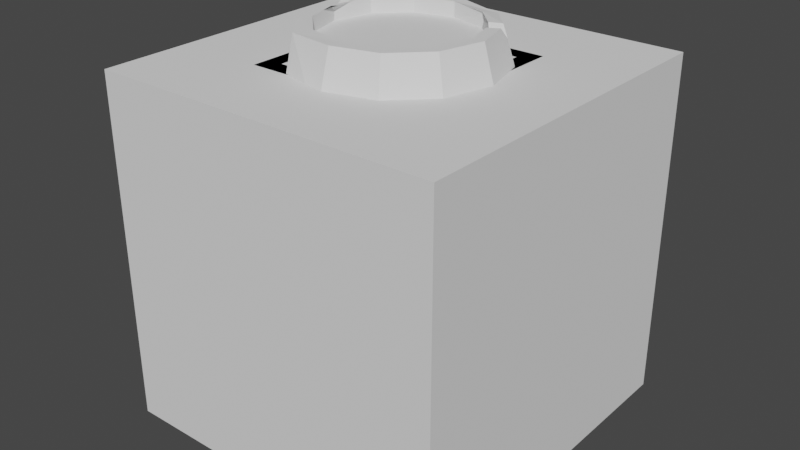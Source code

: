 # Source: Barrel.blend  (saved by Blender 3.4.6; exported with 4.5.12 LTS)
import bpy
from mathutils import Matrix  # noqa: F401  (used for matrix-valued properties, if any)

bpy.ops.wm.read_factory_settings(use_empty=True)
scene = bpy.context.scene
scene.name = 'Scene'

# ---- world
world_world = bpy.data.worlds.new('World'); scene.world = world_world
world_world.use_nodes = True; world_world.node_tree.nodes.clear()
_N = world_world.node_tree.nodes; _L = world_world.node_tree.links
n0 = _N.new('ShaderNodeOutputWorld'); n0.name = 'World Output'; n0.location = (300, 300)
n1 = _N.new('ShaderNodeBackground'); n1.name = 'Background'; n1.location = (10, 300)
n1.inputs[0].default_value = (0.05088, 0.05088, 0.05088, 1.0)
_L.new(n1.outputs[0], n0.inputs[0])
n0.is_active_output = True
world_world.color = (0.05088, 0.05088, 0.05088)
world_world.use_sun_shadow = False
world_world.sun_shadow_jitter_overblur = 0.0

# ---- meshes
me_cylinder = bpy.data.meshes.new('Cylinder')
me_cylinder.from_pydata([(0.0, 0.431, 0.6), (0.2155, 0.3732, -0.6), (0.2155, 0.3732, 0.6), (0.3732, 0.2155, -0.6), (0.2155, -0.3732, -0.6), (0.0, -0.431, -0.6), (-0.2155, -0.3732, -0.6), (-0.2155, -0.3732, 0.6), (-0.3732, -0.2155, 0.6), (-0.431, 0.0, -0.6), (-0.3732, 0.2155, -0.6), (-0.3732, 0.2155, 0.6), (6.807e-10, 0.6017, -0.2616), (0.301, 0.5214, 0.2511), (0.3093, 0.5357, -0.1467), (0.6186, 1.383e-09, 0.1361), (0.6021, 1.19e-09, 0.2511), (0.6186, 1.383e-09, -0.1467), (6.807e-10, -0.6017, -0.2616), (-0.5357, -0.3093, -0.1467), (-0.5214, 0.301, 0.2511), (-0.3093, 0.5357, 0.1361), (-0.3008, 0.521, -0.2616), (-0.3093, 0.5357, -0.1467), (7.939e-10, 0.6186, 0.1361), (-0.5357, 0.3093, -0.1467), (-0.5357, 0.3093, 0.1361), (-0.521, -0.3008, -0.2616), (-0.3093, -0.5357, 0.1361), (-0.301, -0.5214, 0.2511), (7.939e-10, -0.6186, -0.1467), (0.521, -0.3008, -0.2616), (0.6017, 1.186e-09, -0.2616), (0.5357, 0.3093, -0.1467), (0.5214, 0.301, 0.2511), (0.3008, 0.521, -0.2616), (-0.6017, 1.186e-09, -0.2616), (-0.6186, 1.383e-09, -0.1467), (-0.6021, 1.19e-09, 0.2511), (-0.5214, -0.301, 0.2511), (7.939e-10, -0.6186, 0.1361), (0.3093, -0.5357, -0.1467), (0.5357, -0.3093, -0.1467), (0.5357, -0.3093, 0.1361), (0.5357, 0.3093, 0.1361), (0.3093, 0.5357, 0.1361), (7.939e-10, 0.6186, -0.1467), (-0.301, 0.5214, 0.2511), (6.834e-10, 0.6021, 0.2511), (-0.521, 0.3008, -0.2616), (-0.6186, 1.383e-09, 0.1361), (-0.5357, -0.3093, 0.1361), (-0.3008, -0.521, -0.2616), (-0.3093, -0.5357, -0.1467), (6.834e-10, -0.6021, 0.2511), (0.3008, -0.521, -0.2616), (0.3093, -0.5357, 0.1361), (0.301, -0.5214, 0.2511), (0.5214, -0.301, 0.2511), (0.521, 0.3008, -0.2616), (-0.3361, 0.5821, -0.2616), (-0.3455, 0.5985, -0.1467), (-1.316e-10, 0.691, -0.1467), (-2.581e-10, 0.6721, -0.2616), (-0.3455, 0.5985, 0.1361), (-0.3363, 0.5825, 0.2511), (-2.55e-10, 0.6726, 0.2511), (-1.316e-10, 0.691, 0.1361), (-0.5821, 0.3361, -0.2616), (-0.5985, 0.3455, -0.1467), (-0.5985, 0.3455, 0.1361), (-0.5825, 0.3363, 0.2511), (-0.6721, 1.179e-09, -0.2616), (-0.691, 1.399e-09, -0.1467), (-0.691, 1.399e-09, 0.1361), (-0.6726, 1.184e-09, 0.2511), (-0.5821, -0.3361, -0.2616), (-0.5985, -0.3455, -0.1467), (-0.5985, -0.3455, 0.1361), (-0.5825, -0.3363, 0.2511), (-0.3361, -0.5821, -0.2616), (-0.3455, -0.5985, -0.1467), (-0.3455, -0.5985, 0.1361), (-0.3363, -0.5825, 0.2511), (-2.581e-10, -0.6721, -0.2616), (-1.316e-10, -0.691, -0.1467), (-1.316e-10, -0.691, 0.1361), (-2.55e-10, -0.6726, 0.2511), (0.3361, -0.5821, -0.2616), (0.3455, -0.5985, -0.1467), (0.3455, -0.5985, 0.1361), (0.3363, -0.5825, 0.2511), (0.5821, -0.3361, -0.2616), (0.5985, -0.3455, -0.1467), (0.5985, -0.3455, 0.1361), (0.5825, -0.3363, 0.2511), (0.6721, 1.179e-09, -0.2616), (0.691, 1.399e-09, -0.1467), (0.691, 1.399e-09, 0.1361), (0.6726, 1.184e-09, 0.2511), (0.5821, 0.3361, -0.2616), (0.5985, 0.3455, -0.1467), (0.5985, 0.3455, 0.1361), (0.579, 0.3244, 0.2613), (0.3361, 0.5821, -0.2616), (0.3455, 0.5985, -0.1467), (0.3455, 0.5985, 0.1361), (0.3363, 0.5825, 0.2511), (0.0, 0.5, -0.6), (0.25, 0.433, -0.6), (0.2616, 0.4422, 0.5851), (0.0, 0.5, 0.6), (0.433, 0.25, -0.6), (0.5, 0.0, -0.6), (0.5, 0.0, 0.6), (0.433, -0.25, -0.6), (0.433, -0.25, 0.6), (0.25, -0.433, -0.6), (0.25, -0.433, 0.6), (0.0, -0.5, -0.6), (0.0, -0.5, 0.6), (-0.25, -0.433, -0.6), (-0.2685, -0.4576, 0.5956), (-0.433, -0.25, -0.6), (-0.433, -0.25, 0.6), (-0.5, 0.0, -0.6), (-0.433, 0.25, -0.6), (-0.433, 0.25, 0.6), (-0.25, 0.433, -0.6), (-0.25, 0.433, 0.6), (0.0, 0.431, -0.6), (0.2271, 0.3825, 0.5851), (0.431, 0.0, -0.6), (0.431, 0.0, 0.6), (0.3732, -0.2155, -0.6), (0.3732, -0.2155, 0.6), (0.2155, -0.3732, 0.6), (0.0, -0.431, 0.6), (-0.234, -0.3979, 0.5956), (-0.3732, -0.2155, -0.6), (-0.2155, 0.3732, -0.6), (-0.2155, 0.3732, 0.6), (0.0, 0.431, -0.5172), (0.2155, 0.3732, -0.5172), (0.2155, 0.3732, 0.5172), (0.0, 0.431, 0.5172), (0.3732, 0.2155, -0.5172), (0.3732, 0.2155, 0.5172), (0.431, 0.0, -0.5172), (0.431, 0.0, 0.5172), (0.3732, -0.2155, -0.5172), (0.3732, -0.2155, 0.5172), (0.2155, -0.3732, -0.5172), (0.2155, -0.3732, 0.5172), (0.0, -0.431, -0.5172), (0.0, -0.431, 0.5172), (-0.2155, -0.3732, -0.5172), (-0.2155, -0.3732, 0.5172), (-0.3732, -0.2155, -0.5172), (-0.3732, -0.2155, 0.5172), (-0.431, 0.0, -0.5172), (-0.431, 0.0, 0.5172), (-0.3732, 0.2155, -0.5172), (-0.3732, 0.2155, 0.5172), (-0.2155, 0.3732, -0.5172), (-0.2155, 0.3732, 0.5172), (-0.4031, 0.104, 0.6), (-0.4031, -0.104, 0.6), (-0.431, 0.0, 0.6), (-0.4031, 7.451e-09, 0.6), (-0.4721, -0.104, 0.6), (-0.4721, 0.104, 0.6), (-0.5413, 4.815e-10, 0.4589), (0.3855, 0.1698, 0.6), (0.3398, 0.249, 0.6), (0.3308, 0.264, 0.5957), (0.3732, 0.2155, 0.5354), (0.402, 0.2848, 0.5973), (0.4453, 0.2043, 0.6), (0.4487, 0.2591, 0.538), (-1.0, -1.0, -1.6), (-1.0, -1.0, 0.4), (-1.0, 1.0, -1.6), (-1.0, 1.0, 0.4), (1.0, -1.0, -1.6), (1.0, -1.0, 0.4), (1.0, 1.0, -1.6), (1.0, 1.0, 0.4)], [], [(34, 179, 178, 114, 16), (14, 45, 44, 33), (33, 44, 15, 17), (17, 15, 43, 42), (42, 43, 56, 41), (41, 56, 40, 30), (30, 40, 28, 53), (53, 28, 51, 19), (19, 51, 50, 37), (37, 50, 26, 25), (13, 110, 177, 179, 34), (25, 26, 21, 23), (48, 111, 110, 13), (46, 24, 45, 14), (47, 129, 111, 48), (126, 49, 22, 128), (20, 127, 129, 47), (125, 36, 49, 126), (123, 27, 36, 125), (38, 172, 171, 127, 20), (121, 52, 27, 123), (29, 122, 124, 39), (119, 18, 52, 121), (54, 120, 122, 29), (117, 55, 18, 119), (57, 118, 120, 54), (115, 31, 55, 117), (58, 116, 118, 57), (113, 32, 31, 115), (16, 114, 116, 58), (112, 59, 32, 113), (109, 35, 59, 112), (128, 22, 12, 108), (23, 21, 24, 46), (108, 12, 35, 109), (45, 24, 67, 106), (33, 17, 97, 101), (29, 39, 79, 83), (12, 22, 60, 63), (48, 13, 107, 66), (40, 56, 90, 86), (49, 36, 72, 68), (35, 12, 63, 104), (57, 54, 87, 91), (37, 25, 69, 73), (43, 15, 98, 94), (27, 52, 80, 76), (23, 46, 62, 61), (46, 14, 105, 62), (16, 58, 95, 99), (53, 19, 77, 81), (44, 45, 106, 102), (18, 55, 88, 84), (21, 26, 70, 64), (13, 34, 103, 107), (41, 30, 85, 89), (20, 47, 65, 71), (31, 32, 96, 92), (50, 51, 78, 74), (61, 62, 63, 60), (65, 66, 67, 64), (69, 61, 60, 68), (71, 65, 64, 70), (73, 69, 68, 72), (75, 71, 70, 74), (77, 73, 72, 76), (79, 75, 74, 78), (81, 77, 76, 80), (83, 79, 78, 82), (85, 81, 80, 84), (87, 83, 82, 86), (89, 85, 84, 88), (91, 87, 86, 90), (93, 89, 88, 92), (95, 91, 90, 94), (97, 93, 92, 96), (99, 95, 94, 98), (101, 97, 96, 100), (103, 99, 98, 102), (105, 101, 100, 104), (107, 103, 102, 106), (62, 105, 104, 63), (66, 107, 106, 67), (51, 28, 82, 78), (32, 59, 100, 96), (38, 20, 71, 75), (42, 41, 89, 93), (47, 48, 66, 65), (26, 50, 74, 70), (55, 31, 92, 88), (30, 53, 81, 85), (34, 16, 99, 103), (24, 21, 64, 67), (52, 18, 84, 80), (15, 44, 102, 98), (19, 37, 73, 77), (58, 57, 91, 95), (36, 27, 76, 72), (56, 43, 94, 90), (25, 23, 61, 69), (54, 29, 83, 87), (14, 33, 101, 105), (22, 49, 68, 60), (28, 40, 86, 82), (59, 35, 104, 100), (39, 38, 75, 79), (17, 42, 93, 97), (1, 130, 108, 109), (0, 2, 110, 111), (3, 1, 109, 112), (173, 133, 114, 178), (132, 3, 112, 113), (176, 175, 131, 144, 147), (134, 132, 113, 115), (133, 135, 116, 114), (4, 134, 115, 117), (135, 136, 118, 116), (5, 4, 117, 119), (136, 137, 120, 118), (6, 5, 119, 121), (137, 7, 122, 120), (139, 6, 121, 123), (7, 8, 124, 122), (9, 139, 123, 125), (11, 166, 168), (10, 9, 125, 126), (8, 167, 170, 124), (140, 10, 126, 128), (11, 141, 129, 127), (130, 140, 128, 108), (141, 0, 111, 129), (135, 133, 149, 151), (6, 139, 158, 156), (39, 124, 170, 172, 38), (7, 137, 138), (8, 7, 138), (2, 0, 131), (166, 11, 127, 171), (144, 145, 165, 163, 161, 159, 157, 155, 153, 151, 149, 147), (142, 143, 146, 148, 150, 152, 154, 156, 158, 160, 162, 164), (140, 130, 142, 164), (130, 1, 143, 142), (8, 138, 157, 159), (134, 4, 152, 150), (0, 141, 165, 145), (131, 0, 145, 144), (139, 9, 160, 158), (136, 135, 151, 153), (1, 3, 146, 143), (168, 8, 159, 161), (4, 5, 154, 152), (133, 173, 176, 147, 149), (9, 10, 162, 160), (137, 136, 153, 155), (3, 132, 148, 146), (11, 168, 161, 163), (5, 6, 156, 154), (175, 174, 2, 131), (10, 140, 164, 162), (138, 137, 155, 157), (132, 134, 150, 148), (141, 11, 163, 165), (166, 169, 167, 168), (166, 171, 172, 169), (169, 172, 170, 167), (168, 167, 8), (173, 179, 174, 175, 176), (173, 178, 179), (179, 177, 174), (2, 174, 177, 110), (180, 181, 183, 182), (182, 183, 187, 186), (186, 187, 185, 184), (184, 185, 181, 180), (182, 186, 184, 180), (187, 183, 181, 185)])
_uv = me_cylinder.uv_layers.new(name='UVMap')
_uv.uv.foreach_set('vector', [0.8333, 0.8546, 0.8333, 0.9741, 0.8181, 1.0, 0.75, 1.0, 0.75, 0.8546, 0.9167, 0.6889, 0.9167, 0.8067, 0.8333, 0.8067, 0.8333, 0.6889, 0.8333, 0.6889, 0.8333, 0.8067, 0.75, 0.8067, 0.75, 0.6889, 0.75, 0.6889, 0.75, 0.8067, 0.6667, 0.8067, 0.6667, 0.6889, 0.6667, 0.6889, 0.6667, 0.8067, 0.5833, 0.8067, 0.5833, 0.6889, 0.5833, 0.6889, 0.5833, 0.8067, 0.5, 0.8067, 0.5, 0.6889, 0.5, 0.6889, 0.5, 0.8067, 0.4167, 0.8067, 0.4167, 0.6889, 0.4167, 0.6889, 0.4167, 0.8067, 0.3333, 0.8067, 0.3333, 0.6889, 0.3333, 0.6889, 0.3333, 0.8067, 0.25, 0.8067, 0.25, 0.6889, 0.25, 0.6889, 0.25, 0.8067, 0.1667, 0.8067, 0.1667, 0.6889, 0.9167, 0.8546, 0.9167, 1.0, 0.8484, 1.0, 0.8333, 0.9741, 0.8333, 0.8546, 0.1667, 0.6889, 0.1667, 0.8067, 0.08333, 0.8067, 0.08333, 0.6889, 1.0, 0.8546, 1.0, 1.0, 0.9167, 1.0, 0.9167, 0.8546, 1.0, 0.6889, 1.0, 0.8067, 0.9167, 0.8067, 0.9167, 0.6889, 0.08333, 0.8546, 0.08333, 1.0, 7.451e-08, 1.0, 7.451e-08, 0.8546, 0.1667, 0.5, 0.1667, 0.641, 0.08333, 0.641, 0.08333, 0.5, 0.1667, 0.8546, 0.1667, 1.0, 0.08333, 1.0, 0.08333, 0.8546, 0.25, 0.5, 0.25, 0.641, 0.1667, 0.641, 0.1667, 0.5, 0.3333, 0.5, 0.3333, 0.641, 0.25, 0.641, 0.25, 0.5, 0.25, 0.8546, 0.25, 0.9412, 0.2153, 1.0, 0.1667, 1.0, 0.1667, 0.8546, 0.4167, 0.5, 0.4167, 0.641, 0.3333, 0.641, 0.3333, 0.5, 0.4167, 0.8546, 0.4167, 1.0, 0.3333, 1.0, 0.3333, 0.8546, 0.5, 0.5, 0.5, 0.641, 0.4167, 0.641, 0.4167, 0.5, 0.5, 0.8546, 0.5, 1.0, 0.4167, 1.0, 0.4167, 0.8546, 0.5833, 0.5, 0.5833, 0.641, 0.5, 0.641, 0.5, 0.5, 0.5833, 0.8546, 0.5833, 1.0, 0.5, 1.0, 0.5, 0.8546, 0.6667, 0.5, 0.6667, 0.641, 0.5833, 0.641, 0.5833, 0.5, 0.6667, 0.8546, 0.6667, 1.0, 0.5833, 1.0, 0.5833, 0.8546, 0.75, 0.5, 0.75, 0.641, 0.6667, 0.641, 0.6667, 0.5, 0.75, 0.8546, 0.75, 1.0, 0.6667, 1.0, 0.6667, 0.8546, 0.8333, 0.5, 0.8333, 0.641, 0.75, 0.641, 0.75, 0.5, 0.9167, 0.5, 0.9167, 0.641, 0.8333, 0.641, 0.8333, 0.5, 0.08333, 0.5, 0.08333, 0.641, 7.451e-08, 0.641, 7.451e-08, 0.5, 0.08333, 0.6889, 0.08333, 0.8067, 7.451e-08, 0.8067, 7.451e-08, 0.6889, 1.0, 0.5, 1.0, 0.641, 0.9167, 0.641, 0.9167, 0.5, 0.9167, 0.8067, 1.0, 0.8067, 1.0, 0.8067, 0.9167, 0.8067, 0.8333, 0.6889, 0.75, 0.6889, 0.75, 0.6889, 0.8333, 0.6889, 0.4167, 0.8546, 0.3333, 0.8546, 0.3333, 0.8546, 0.4167, 0.8546, 7.451e-08, 0.641, 0.08333, 0.641, 0.08333, 0.641, 7.451e-08, 0.641, 1.0, 0.8546, 0.9167, 0.8546, 0.9167, 0.8546, 1.0, 0.8546, 0.5, 0.8067, 0.5833, 0.8067, 0.5833, 0.8067, 0.5, 0.8067, 0.1667, 0.641, 0.25, 0.641, 0.25, 0.641, 0.1667, 0.641, 0.9167, 0.641, 1.0, 0.641, 1.0, 0.641, 0.9167, 0.641, 0.5833, 0.8546, 0.5, 0.8546, 0.5, 0.8546, 0.5833, 0.8546, 0.25, 0.6889, 0.1667, 0.6889, 0.1667, 0.6889, 0.25, 0.6889, 0.6667, 0.8067, 0.75, 0.8067, 0.75, 0.8067, 0.6667, 0.8067, 0.3333, 0.641, 0.4167, 0.641, 0.4167, 0.641, 0.3333, 0.641, 0.08333, 0.6889, 7.451e-08, 0.6889, 7.451e-08, 0.6889, 0.08333, 0.6889, 1.0, 0.6889, 0.9167, 0.6889, 0.9167, 0.6889, 1.0, 0.6889, 0.75, 0.8546, 0.6667, 0.8546, 0.6667, 0.8546, 0.75, 0.8546, 0.4167, 0.6889, 0.3333, 0.6889, 0.3333, 0.6889, 0.4167, 0.6889, 0.8333, 0.8067, 0.9167, 0.8067, 0.9167, 0.8067, 0.8333, 0.8067, 0.5, 0.641, 0.5833, 0.641, 0.5833, 0.641, 0.5, 0.641, 0.08333, 0.8067, 0.1667, 0.8067, 0.1667, 0.8067, 0.08333, 0.8067, 0.9167, 0.8546, 0.8333, 0.8546, 0.8333, 0.8546, 0.9167, 0.8546, 0.5833, 0.6889, 0.5, 0.6889, 0.5, 0.6889, 0.5833, 0.6889, 0.1667, 0.8546, 0.08333, 0.8546, 0.08333, 0.8546, 0.1667, 0.8546, 0.6667, 0.641, 0.75, 0.641, 0.75, 0.641, 0.6667, 0.641, 0.25, 0.8067, 0.3333, 0.8067, 0.3333, 0.8067, 0.25, 0.8067, 0.08333, 0.6889, 7.451e-08, 0.6889, 7.451e-08, 0.641, 0.08333, 0.641, 0.08333, 0.8546, 7.451e-08, 0.8546, 7.451e-08, 0.8067, 0.08333, 0.8067, 0.1667, 0.6889, 0.08333, 0.6889, 0.08333, 0.641, 0.1667, 0.641, 0.1667, 0.8546, 0.08333, 0.8546, 0.08333, 0.8067, 0.1667, 0.8067, 0.25, 0.6889, 0.1667, 0.6889, 0.1667, 0.641, 0.25, 0.641, 0.25, 0.8546, 0.1667, 0.8546, 0.1667, 0.8067, 0.25, 0.8067, 0.3333, 0.6889, 0.25, 0.6889, 0.25, 0.641, 0.3333, 0.641, 0.3333, 0.8546, 0.25, 0.8546, 0.25, 0.8067, 0.3333, 0.8067, 0.4167, 0.6889, 0.3333, 0.6889, 0.3333, 0.641, 0.4167, 0.641, 0.4167, 0.8546, 0.3333, 0.8546, 0.3333, 0.8067, 0.4167, 0.8067, 0.5, 0.6889, 0.4167, 0.6889, 0.4167, 0.641, 0.5, 0.641, 0.5, 0.8546, 0.4167, 0.8546, 0.4167, 0.8067, 0.5, 0.8067, 0.5833, 0.6889, 0.5, 0.6889, 0.5, 0.641, 0.5833, 0.641, 0.5833, 0.8546, 0.5, 0.8546, 0.5, 0.8067, 0.5833, 0.8067, 0.6667, 0.6889, 0.5833, 0.6889, 0.5833, 0.641, 0.6667, 0.641, 0.6667, 0.8546, 0.5833, 0.8546, 0.5833, 0.8067, 0.6667, 0.8067, 0.75, 0.6889, 0.6667, 0.6889, 0.6667, 0.641, 0.75, 0.641, 0.75, 0.8546, 0.6667, 0.8546, 0.6667, 0.8067, 0.75, 0.8067, 0.8333, 0.6889, 0.75, 0.6889, 0.75, 0.641, 0.8333, 0.641, 0.8333, 0.8546, 0.75, 0.8546, 0.75, 0.8067, 0.8333, 0.8067, 0.9167, 0.6889, 0.8333, 0.6889, 0.8333, 0.641, 0.9167, 0.641, 0.9167, 0.8546, 0.8333, 0.8546, 0.8333, 0.8067, 0.9167, 0.8067, 1.0, 0.6889, 0.9167, 0.6889, 0.9167, 0.641, 1.0, 0.641, 1.0, 0.8546, 0.9167, 0.8546, 0.9167, 0.8067, 1.0, 0.8067, 0.3333, 0.8067, 0.4167, 0.8067, 0.4167, 0.8067, 0.3333, 0.8067, 0.75, 0.641, 0.8333, 0.641, 0.8333, 0.641, 0.75, 0.641, 0.25, 0.8546, 0.1667, 0.8546, 0.1667, 0.8546, 0.25, 0.8546, 0.6667, 0.6889, 0.5833, 0.6889, 0.5833, 0.6889, 0.6667, 0.6889, 0.08333, 0.8546, 7.451e-08, 0.8546, 7.451e-08, 0.8546, 0.08333, 0.8546, 0.1667, 0.8067, 0.25, 0.8067, 0.25, 0.8067, 0.1667, 0.8067, 0.5833, 0.641, 0.6667, 0.641, 0.6667, 0.641, 0.5833, 0.641, 0.5, 0.6889, 0.4167, 0.6889, 0.4167, 0.6889, 0.5, 0.6889, 0.8333, 0.8546, 0.75, 0.8546, 0.75, 0.8546, 0.8333, 0.8546, 7.451e-08, 0.8067, 0.08333, 0.8067, 0.08333, 0.8067, 7.451e-08, 0.8067, 0.4167, 0.641, 0.5, 0.641, 0.5, 0.641, 0.4167, 0.641, 0.75, 0.8067, 0.8333, 0.8067, 0.8333, 0.8067, 0.75, 0.8067, 0.3333, 0.6889, 0.25, 0.6889, 0.25, 0.6889, 0.3333, 0.6889, 0.6667, 0.8546, 0.5833, 0.8546, 0.5833, 0.8546, 0.6667, 0.8546, 0.25, 0.641, 0.3333, 0.641, 0.3333, 0.641, 0.25, 0.641, 0.5833, 0.8067, 0.6667, 0.8067, 0.6667, 0.8067, 0.5833, 0.8067, 0.1667, 0.6889, 0.08333, 0.6889, 0.08333, 0.6889, 0.1667, 0.6889, 0.5, 0.8546, 0.4167, 0.8546, 0.4167, 0.8546, 0.5, 0.8546, 0.9167, 0.6889, 0.8333, 0.6889, 0.8333, 0.6889, 0.9167, 0.6889, 0.08333, 0.641, 0.1667, 0.641, 0.1667, 0.641, 0.08333, 0.641, 0.4167, 0.8067, 0.5, 0.8067, 0.5, 0.8067, 0.4167, 0.8067, 0.8333, 0.641, 0.9167, 0.641, 0.9167, 0.641, 0.8333, 0.641, 0.3333, 0.8546, 0.25, 0.8546, 0.25, 0.8546, 0.3333, 0.8546, 0.75, 0.6889, 0.6667, 0.6889, 0.6667, 0.6889, 0.75, 0.6889, 0.8534, 0.4292, 0.75, 0.4569, 0.75, 0.49, 0.87, 0.4578, 0.25, 0.4569, 0.3534, 0.4292, 0.37, 0.4578, 0.25, 0.49, 0.9292, 0.3534, 0.8534, 0.4292, 0.87, 0.4578, 0.9578, 0.37, 0.435, 0.3315, 0.4569, 0.25, 0.49, 0.25, 0.4637, 0.3481, 0.9569, 0.25, 0.9292, 0.3534, 0.9578, 0.37, 0.99, 0.25, 0.4292, 0.3534, 0.4071, 0.3754, 0.3534, 0.4292, 0.3534, 0.4292, 0.4292, 0.3534, 0.9292, 0.1466, 0.9569, 0.25, 0.99, 0.25, 0.9578, 0.13, 0.4569, 0.25, 0.4292, 0.1466, 0.4578, 0.13, 0.49, 0.25, 0.8534, 0.07085, 0.9292, 0.1466, 0.9578, 0.13, 0.87, 0.04215, 0.4292, 0.1466, 0.3534, 0.07085, 0.37, 0.04215, 0.4578, 0.13, 0.75, 0.04313, 0.8534, 0.07085, 0.87, 0.04215, 0.75, 0.01, 0.3534, 0.07085, 0.25, 0.04313, 0.25, 0.01, 0.37, 0.04215, 0.6466, 0.07085, 0.75, 0.04313, 0.75, 0.01, 0.63, 0.04215, 0.25, 0.04313, 0.1466, 0.07085, 0.13, 0.04215, 0.25, 0.01, 0.5708, 0.1466, 0.6466, 0.07085, 0.63, 0.04215, 0.5422, 0.13, 0.1466, 0.07085, 0.07085, 0.1466, 0.04215, 0.13, 0.13, 0.04215, 0.5431, 0.25, 0.5708, 0.1466, 0.5422, 0.13, 0.51, 0.25, 0.07085, 0.3534, 0.0565, 0.2999, 0.04313, 0.25, 0.5708, 0.3534, 0.5431, 0.25, 0.51, 0.25, 0.5422, 0.37, 0.07085, 0.1466, 0.0565, 0.2001, 0.02337, 0.2001, 0.04215, 0.13, 0.6466, 0.4292, 0.5708, 0.3534, 0.5422, 0.37, 0.63, 0.4578, 0.07085, 0.3534, 0.1466, 0.4292, 0.13, 0.4578, 0.04215, 0.37, 0.75, 0.4569, 0.6466, 0.4292, 0.63, 0.4578, 0.75, 0.49, 0.1466, 0.4292, 0.25, 0.4569, 0.25, 0.49, 0.13, 0.4578, 0.4292, 0.1466, 0.4569, 0.25, 0.4569, 0.25, 0.4292, 0.1466, 0.6466, 0.07085, 0.5708, 0.1466, 0.5708, 0.1466, 0.6466, 0.07085, 0.3333, 0.8546, 0.3333, 1.0, 0.2847, 1.0, 0.25, 0.9412, 0.25, 0.8546, 0.1466, 0.07085, 0.25, 0.04313, 0.1466, 0.07085, 0.07085, 0.1466, 0.1466, 0.07085, 0.1466, 0.07085, 0.3534, 0.4292, 0.25, 0.4569, 0.3534, 0.4292, 0.0565, 0.2999, 0.07085, 0.3534, 0.04215, 0.37, 0.02337, 0.2999, 0.3534, 0.4292, 0.25, 0.4569, 0.1466, 0.4292, 0.07085, 0.3534, 0.04313, 0.25, 0.07085, 0.1466, 0.1466, 0.07085, 0.25, 0.04313, 0.3534, 0.07085, 0.4292, 0.1466, 0.4569, 0.25, 0.4292, 0.3534, 0.75, 0.4569, 0.8534, 0.4292, 0.9292, 0.3534, 0.9569, 0.25, 0.9292, 0.1466, 0.8534, 0.07085, 0.75, 0.04313, 0.6466, 0.07085, 0.5708, 0.1466, 0.5431, 0.25, 0.5708, 0.3534, 0.6466, 0.4292, 0.6466, 0.4292, 0.75, 0.4569, 0.75, 0.4569, 0.6466, 0.4292, 0.75, 0.4569, 0.8534, 0.4292, 0.8534, 0.4292, 0.75, 0.4569, 0.07085, 0.1466, 0.1466, 0.07085, 0.1466, 0.07085, 0.07085, 0.1466, 0.9292, 0.1466, 0.8534, 0.07085, 0.8534, 0.07085, 0.9292, 0.1466, 0.25, 0.4569, 0.1466, 0.4292, 0.1466, 0.4292, 0.25, 0.4569, 0.3534, 0.4292, 0.25, 0.4569, 0.25, 0.4569, 0.3534, 0.4292, 0.5708, 0.1466, 0.5431, 0.25, 0.5431, 0.25, 0.5708, 0.1466, 0.3534, 0.07085, 0.4292, 0.1466, 0.4292, 0.1466, 0.3534, 0.07085, 0.8534, 0.4292, 0.9292, 0.3534, 0.9292, 0.3534, 0.8534, 0.4292, 0.04313, 0.25, 0.07085, 0.1466, 0.07085, 0.1466, 0.04313, 0.25, 0.8534, 0.07085, 0.75, 0.04313, 0.75, 0.04313, 0.8534, 0.07085, 0.4569, 0.25, 0.435, 0.3315, 0.4292, 0.3534, 0.4292, 0.3534, 0.4569, 0.25, 0.5431, 0.25, 0.5708, 0.3534, 0.5708, 0.3534, 0.5431, 0.25, 0.25, 0.04313, 0.3534, 0.07085, 0.3534, 0.07085, 0.25, 0.04313, 0.9292, 0.3534, 0.9569, 0.25, 0.9569, 0.25, 0.9292, 0.3534, 0.07085, 0.3534, 0.04313, 0.25, 0.04313, 0.25, 0.07085, 0.3534, 0.75, 0.04313, 0.6466, 0.07085, 0.6466, 0.07085, 0.75, 0.04313, 0.4071, 0.3754, 0.4131, 0.3695, 0.3534, 0.4292, 0.3534, 0.4292, 0.5708, 0.3534, 0.6466, 0.4292, 0.6466, 0.4292, 0.5708, 0.3534, 0.1466, 0.07085, 0.25, 0.04313, 0.25, 0.04313, 0.1466, 0.07085, 0.9569, 0.25, 0.9292, 0.1466, 0.9292, 0.1466, 0.9569, 0.25, 0.1466, 0.4292, 0.07085, 0.3534, 0.07085, 0.3534, 0.1466, 0.4292, 0.0565, 0.2999, 0.0565, 0.25, 0.0565, 0.2001, 0.04313, 0.25, 0.0565, 0.2999, 0.02337, 0.2999, -0.003749, 0.25, 0.04313, 0.25, 0.04313, 0.25, -0.003749, 0.25, 0.02337, 0.2001, 0.0565, 0.2001, 0.04313, 0.25, 0.0565, 0.2001, 0.07085, 0.1466, 0.435, 0.3315, 0.4302, 0.3536, 0.4131, 0.3695, 0.4071, 0.3754, 0.4292, 0.3534, 0.435, 0.3315, 0.4637, 0.3481, 0.4648, 0.3745, 0.4648, 0.3745, 0.4419, 0.3859, 0.4131, 0.3695, 0.3534, 0.4292, 0.4131, 0.3695, 0.4419, 0.3859, 0.37, 0.4578, 0.375, 0.0, 0.625, 0.0, 0.625, 0.25, 0.375, 0.25, 0.375, 0.25, 0.625, 0.25, 0.625, 0.5, 0.375, 0.5, 0.375, 0.5, 0.625, 0.5, 0.625, 0.75, 0.375, 0.75, 0.375, 0.75, 0.625, 0.75, 0.625, 1.0, 0.375, 1.0, 0.125, 0.5, 0.375, 0.5, 0.375, 0.75, 0.125, 0.75, 0.625, 0.5, 0.875, 0.5, 0.875, 0.75, 0.625, 0.75])
me_cylinder.update()
me_cube = bpy.data.meshes.new('Cube')
me_cube.from_pydata([(-0.5, -0.5, -0.5), (-0.5, -0.5, 0.5), (-0.5, 0.5, -0.5), (0.5, -0.5, 0.5), (0.5, 0.5, -0.5), (0.5, 0.5, 0.5), (-0.5, -0.4054, -0.4054), (-0.5, -0.4054, 0.4054), (-0.5, 0.4054, 0.4054), (-0.5, 0.4054, -0.4054), (-0.4054, 0.5, -0.4054), (-0.4054, 0.5, 0.4054), (0.4054, 0.5, 0.4054), (0.4054, 0.5, -0.4054), (0.5, 0.4054, -0.4054), (0.5, 0.4054, 0.4054), (0.5, -0.4054, 0.4054), (0.5, -0.4054, -0.4054), (0.4054, -0.5, -0.4054), (0.4054, -0.5, 0.4054), (-0.4054, -0.5, 0.4054), (-0.4054, -0.5, -0.4054), (-0.4054, 0.4054, -0.5), (0.4054, 0.4054, -0.5), (0.4054, -0.4054, -0.5), (-0.4054, -0.4054, -0.5), (0.4054, 0.4054, 0.5), (-0.4054, 0.4054, 0.5), (-0.4054, -0.4054, 0.5), (0.4054, -0.4054, 0.5), (-0.5, -0.4054, -0.4054), (-0.5, -0.4054, 0.4054), (-0.5, 0.4054, 0.4054), (-0.5, 0.4054, -0.4054), (-0.4054, 0.5, -0.4054), (-0.4054, 0.5, 0.4054), (0.4054, 0.5, 0.4054), (0.4054, 0.5, -0.4054), (0.5, 0.4054, -0.4054), (0.5, 0.4054, 0.4054), (0.5, -0.4054, 0.4054), (0.5, -0.4054, -0.4054), (0.4054, -0.5, -0.4054), (0.4054, -0.5, 0.4054), (-0.4054, -0.5, 0.4054), (-0.4054, -0.5, -0.4054), (-0.4054, 0.4054, -0.5), (0.4054, 0.4054, -0.5), (0.4054, -0.4054, -0.5), (-0.4054, -0.4054, -0.5), (0.4054, 0.4054, 0.5), (-0.4054, 0.4054, 0.5), (-0.4054, -0.4054, 0.5), (0.4054, -0.4054, 0.5), (-0.4134, -0.4054, -0.4054), (-0.4134, -0.4054, 0.4054), (-0.4134, 0.4054, 0.4054), (-0.4134, 0.4054, -0.4054), (-0.4054, 0.4134, -0.4054), (-0.4054, 0.4134, 0.4054), (0.4054, 0.4134, 0.4054), (0.4054, 0.4134, -0.4054), (0.4134, 0.4054, -0.4054), (0.4134, 0.4054, 0.4054), (0.4134, -0.4054, 0.4054), (0.4134, -0.4054, -0.4054), (0.4054, -0.4134, -0.4054), (0.4054, -0.4134, 0.4054), (-0.4054, -0.4134, 0.4054), (-0.4054, -0.4134, -0.4054), (-0.4054, 0.4054, -0.4134), (0.4054, 0.4054, -0.4134), (0.4054, -0.4054, -0.4134), (-0.4054, -0.4054, -0.4134), (0.4054, 0.4054, 0.4134), (-0.4054, 0.4054, 0.4134), (-0.4054, -0.4054, 0.4134), (0.4054, -0.4054, 0.4134), (-0.5, 0.1667, -0.5), (-0.5, -0.1667, -0.5), (-0.5, -0.1667, 0.5), (-0.5, 0.1667, 0.5), (0.5, -0.1667, -0.5), (0.5, 0.1667, -0.5), (0.5, 0.1667, 0.5), (-0.5, -0.1351, -0.4054), (-0.4829, -0.1639, 0.4218), (0.5, 0.1351, -0.4054), (0.5, 0.1351, 0.4054), (-0.4054, 0.1351, -0.5), (0.4054, 0.1351, -0.5), (0.4054, 0.1351, 0.5), (-0.4054, -0.1351, 0.5), (-0.4054, 0.1351, 0.5), (-0.5, 0.1351, -0.4054), (-0.5, 0.1351, 0.4054), (0.5, -0.1351, -0.4054), (0.5, -0.1351, 0.4054), (-0.4054, -0.1351, -0.5), (0.4054, -0.1351, -0.5), (0.4054, -0.1351, 0.5), (0.1994, 0.5, -0.5), (-0.134, 0.5, -0.5), (-0.1266, 0.4861, 0.5), (0.1994, 0.5, 0.5), (-0.134, -0.5, -0.5), (0.1994, -0.5, -0.5), (0.1681, -0.4986, 0.4849), (-0.134, -0.5, 0.5), (0.1617, 0.5, -0.4054), (-0.1086, 0.5, -0.4054), (0.1617, 0.5, 0.4054), (0.1617, 0.4054, -0.5), (-0.1086, -0.4054, -0.5), (0.1617, -0.4054, -0.5), (0.1617, 0.4054, 0.5), (0.1617, -0.4054, 0.5), (-0.1086, 0.5, 0.4054), (0.1617, -0.5, -0.4054), (0.1617, -0.5, 0.4054), (-0.1086, -0.5, 0.4054), (-0.1086, 0.4054, -0.5), (-0.1086, 0.4054, 0.5), (-0.1086, -0.4054, 0.5), (0.1617, 0.4054, -0.4134), (-0.1086, 0.4054, -0.4134), (-0.1086, -0.4054, -0.4134), (0.1617, -0.4054, -0.4134), (-0.1086, 0.4054, 0.4134), (0.1617, 0.4054, 0.4134), (0.1617, -0.4054, 0.4134), (-0.1086, -0.4054, 0.4134), (-0.4134, 0.1594, 0.4054), (-0.4134, 0.1109, 0.4054), (-0.4376, 0.1351, 0.4054), (-0.3877, 0.1351, 0.4054), (-0.4134, -0.1109, 0.4054), (-0.4134, -0.1594, 0.4054), (-0.4376, -0.1351, 0.4054), (-0.3877, -0.1351, 0.4054), (-0.4134, -0.1594, -0.4054), (-0.4134, -0.1109, -0.4054), (-0.4376, -0.1351, -0.4054), (-0.3877, -0.1351, -0.4054), (-0.4134, 0.1109, -0.4054), (-0.4134, 0.1594, -0.4054), (-0.4376, 0.1351, -0.4054), (-0.3877, 0.1351, -0.4054), (0.4134, -0.1594, 0.4054), (0.4134, -0.1109, 0.4054), (0.4376, -0.1351, 0.4054), (0.3877, -0.1351, 0.4054), (0.4134, 0.1109, 0.4054), (0.4134, 0.1594, 0.4054), (0.4376, 0.1351, 0.4054), (0.3877, 0.1351, 0.4054), (0.4134, 0.1594, -0.4054), (0.4134, 0.1109, -0.4054), (0.4376, 0.1351, -0.4054), (0.3877, 0.1351, -0.4054), (0.4134, -0.1109, -0.4054), (0.4134, -0.1594, -0.4054), (0.4376, -0.1351, -0.4054), (0.3877, -0.1351, -0.4054), (0.4054, -0.1594, -0.4134), (0.4054, -0.1109, -0.4134), (0.4054, -0.1351, -0.4376), (0.4054, -0.1351, -0.3901), (0.4054, 0.1109, -0.4134), (0.4054, 0.1594, -0.4134), (0.4054, 0.1351, -0.4376), (0.4054, 0.1351, -0.3901), (-0.4054, 0.1594, -0.4134), (-0.4054, 0.1109, -0.4134), (-0.4054, 0.1351, -0.4376), (-0.4054, 0.1351, -0.3901), (-0.4054, -0.1109, -0.4134), (-0.4054, -0.1594, -0.4134), (-0.4054, -0.1351, -0.4376), (-0.4054, -0.1351, -0.3901), (-0.4054, -0.1594, 0.4134), (-0.4054, -0.1109, 0.4134), (-0.4054, -0.1351, 0.4376), (-0.4054, -0.1351, 0.3901), (-0.4054, 0.1109, 0.4134), (-0.4054, 0.1594, 0.4134), (-0.4054, 0.1351, 0.4376), (-0.4054, 0.1351, 0.3901), (0.4054, 0.1594, 0.4134), (0.4054, 0.1109, 0.4134), (0.4054, 0.1351, 0.4376), (0.4054, 0.1351, 0.3901), (0.4054, -0.1109, 0.4134), (0.4054, -0.1594, 0.4134), (0.4054, -0.1351, 0.4376), (0.4054, -0.1351, 0.3901), (0.1859, 0.4134, 0.4054), (0.1374, 0.4134, 0.4054), (0.1617, 0.4376, 0.4054), (0.1617, 0.3747, 0.4054), (-0.0844, 0.4134, 0.4054), (-0.1329, 0.4134, 0.4054), (-0.1086, 0.4376, 0.4054), (-0.1086, 0.3747, 0.4054), (-0.1329, 0.4134, -0.4054), (-0.0844, 0.4134, -0.4054), (-0.1086, 0.4376, -0.4054), (-0.1086, 0.3747, -0.4054), (0.1374, 0.4134, -0.4054), (0.1859, 0.4134, -0.4054), (0.1617, 0.4376, -0.4054), (0.1617, 0.3747, -0.4054), (-0.1329, -0.4134, 0.4054), (-0.0844, -0.4134, 0.4054), (-0.1086, -0.4376, 0.4054), (-0.1086, -0.3747, 0.4054), (0.1374, -0.4134, 0.4054), (0.1859, -0.4134, 0.4054), (0.1617, -0.4376, 0.4054), (0.1617, -0.3747, 0.4054), (0.1859, -0.4134, -0.4054), (0.1374, -0.4134, -0.4054), (0.1617, -0.4376, -0.4054), (0.1617, -0.3747, -0.4054), (-0.0844, -0.4134, -0.4054), (-0.1329, -0.4134, -0.4054), (-0.1086, -0.4376, -0.4054), (-0.1086, -0.3747, -0.4054), (-0.1086, 0.1109, 0.4134), (-0.1086, 0.1594, 0.4134), (-0.1086, 0.1351, 0.3901), (0.1617, 0.1594, 0.4134), (0.1617, 0.1109, 0.4134), (0.1617, 0.1351, 0.3901), (-0.1086, -0.1594, 0.4134), (-0.1086, -0.1109, 0.4134), (-0.1086, -0.1351, 0.3901), (0.1617, -0.1109, 0.4134), (0.1617, -0.1594, 0.4134), (0.1617, -0.1351, 0.3901), (0.1617, 0.1109, -0.4134), (0.1617, 0.1594, -0.4134), (0.1617, 0.1351, -0.3901), (-0.1086, 0.1594, -0.4134), (-0.1086, 0.1109, -0.4134), (-0.1086, 0.1351, -0.3901), (0.1617, -0.1594, -0.4134), (0.1617, -0.1109, -0.4134), (0.1617, -0.1351, -0.3901), (-0.1086, -0.1109, -0.4134), (-0.1086, -0.1594, -0.4134), (-0.1086, -0.1351, -0.3901), (-0.5, -0.5, -0.1515), (-0.5, -0.5, 0.1819), (-0.5, 0.5, 0.1819), (0.4903, 0.4842, 0.2258), (0.5, 0.5, -0.1515), (0.5, -0.5, 0.1819), (0.5, -0.5, -0.1515), (-0.5, 0.4054, -0.1228), (-0.4054, 0.5, 0.1475), (-0.3862, 0.4832, -0.1477), (0.5042, -0.3676, 0.08843), (0.4054, -0.5, 0.1475), (0.4054, -0.5, -0.1228), (-0.5, -0.4054, -0.1228), (-0.5, -0.4054, 0.1475), (-0.5, 0.4054, 0.1475), (0.4054, 0.5, 0.1475), (0.4054, 0.5, -0.1228), (0.5, 0.4054, 0.1475), (0.5, 0.4054, -0.1228), (0.5, -0.4054, -0.1228), (-0.4054, -0.5, -0.1228), (-0.4287, -0.4985, 0.1381), (-0.4134, -0.4054, 0.1475), (-0.4134, -0.4054, -0.1228), (-0.4134, 0.4054, -0.1228), (-0.4134, 0.4054, 0.1475), (-0.4054, 0.4134, 0.1475), (-0.4054, 0.4134, -0.1228), (0.4054, 0.4134, -0.1228), (0.4054, 0.4134, 0.1475), (0.4134, 0.4054, 0.1475), (0.4134, 0.4054, -0.1228), (0.4134, -0.4054, -0.1228), (0.4134, -0.4054, 0.1475), (0.4054, -0.4134, 0.1475), (0.4054, -0.4134, -0.1228), (-0.4054, -0.4134, -0.1228), (-0.4054, -0.4134, 0.1475), (0.4134, 0.1109, 0.1475), (0.4134, 0.1109, -0.1228), (0.3877, 0.1351, -0.1228), (0.3877, 0.1351, 0.1475), (0.4134, 0.1594, -0.1228), (0.4134, 0.1594, 0.1475), (0.4134, -0.1594, 0.1475), (0.4134, -0.1594, -0.1228), (0.3877, -0.1351, -0.1228), (0.3877, -0.1351, 0.1475), (0.4134, -0.1109, -0.1228), (0.4134, -0.1109, 0.1475), (-0.4134, -0.1109, 0.1475), (-0.4134, -0.1109, -0.1228), (-0.3877, -0.1351, -0.1228), (-0.3877, -0.1351, 0.1475), (-0.4134, -0.1594, -0.1228), (-0.4134, -0.1594, 0.1475), (-0.4134, 0.1594, 0.1475), (-0.4134, 0.1594, -0.1228), (-0.3877, 0.1351, -0.1228), (-0.3877, 0.1351, 0.1475), (-0.4134, 0.1109, -0.1228), (-0.4134, 0.1109, 0.1475), (0.1374, -0.4134, 0.1475), (0.1374, -0.4134, -0.1228), (0.1617, -0.3747, -0.1228), (0.1617, -0.3747, 0.1475), (0.1859, -0.4134, -0.1228), (0.1859, -0.4134, 0.1475), (-0.1329, -0.4134, 0.1475), (-0.1329, -0.4134, -0.1228), (-0.1086, -0.3747, -0.1228), (-0.1086, -0.3747, 0.1475), (-0.0844, -0.4134, -0.1228), (-0.0844, -0.4134, 0.1475), (-0.0844, 0.4134, 0.1475), (-0.0844, 0.4134, -0.1228), (-0.1086, 0.3747, -0.1228), (-0.1086, 0.3747, 0.1475), (-0.1329, 0.4134, -0.1228), (-0.1329, 0.4134, 0.1475), (0.1859, 0.4134, 0.1475), (0.1859, 0.4134, -0.1228), (0.1617, 0.3747, -0.1228), (0.1617, 0.3747, 0.1475), (0.1374, 0.4134, -0.1228), (0.1374, 0.4134, 0.1475), (-0.4627, 0.4627, 0.5), (-0.4474, 0.498, 0.5), (-0.4627, 0.5, 0.4627), (-0.5, 0.5, 0.4473), (-0.5, 0.4627, 0.4627), (-0.5, 0.4473, 0.5), (0.4552, -0.5, -0.4552), (0.4367, -0.5, -0.5), (0.4552, -0.4552, -0.5), (0.5, -0.4367, -0.5), (0.5, -0.4552, -0.4552), (0.5, -0.5, -0.4367), (0.4931, -0.1351, 0.4478), (0.4878, -0.08811, 0.4951), (0.4387, -0.1351, 0.4976), (0.4874, -0.1821, 0.495), (-0.5, 0.4054, -0.1228), (-0.5, 0.5, -0.05266), (-0.4023, 0.4856, -0.1482), (-0.5, 0.5, -0.2503), (-0.1711, -0.5, -0.4054), (-0.1248, -0.5, -0.4657), (-0.04621, -0.5, -0.4054), (-0.1086, -0.4376, -0.4054), (-0.1711, -0.5, -0.4054)], [], [(263, 19, 43), (110, 10, 34), (270, 15, 39), (85, 6, 30), (260, 11, 35), (266, 7, 31), (253, 1, 7, 266), (254, 342, 341, 11, 260), (357, 356, 254, 260, 261), (79, 0, 6, 85), (103, 340, 339, 27, 122), (104, 5, 12, 111), (256, 4, 13, 269), (102, 2, 10, 110), (255, 5, 15, 270), (353, 352, 84, 91, 100), (106, 346, 345, 18, 118), (83, 4, 14, 87), (257, 3, 19, 263), (108, 1, 20, 120), (252, 0, 21, 273), (82, 348, 347, 24, 99), (101, 4, 23, 112), (349, 348, 82, 96, 17), (105, 0, 25, 113), (78, 2, 22, 89), (341, 340, 103, 117, 11), (80, 1, 28, 92), (107, 3, 29, 116), (84, 5, 26, 91), (93, 186, 185, 75, 51), (74, 129, 231, 188), (52, 76, 180, 182, 92), (228, 184, 181, 235), (189, 232, 237, 192), (193, 238, 130, 77), (95, 8, 32), (87, 14, 38), (112, 23, 47), (111, 12, 36), (118, 18, 42), (122, 27, 51), (259, 9, 33), (97, 16, 40), (89, 22, 46), (269, 13, 37), (120, 20, 44), (91, 26, 50), (272, 17, 41), (99, 24, 48), (273, 21, 45), (92, 28, 52), (113, 25, 49), (116, 29, 53), (95, 134, 133, 136, 138, 86), (265, 276, 54, 30), (30, 54, 140, 142, 85), (267, 278, 56, 32), (40, 64, 148, 150, 97), (111, 198, 197, 200, 202, 117), (261, 280, 58, 34), (34, 58, 204, 206, 110), (268, 282, 60, 36), (44, 68, 212, 214, 120), (97, 150, 149, 152, 154, 88), (271, 284, 62, 38), (38, 62, 156, 158, 87), (262, 286, 64, 40), (48, 72, 164, 166, 99), (120, 214, 213, 216, 218, 119), (264, 288, 66, 42), (42, 66, 220, 222, 118), (274, 290, 68, 44), (232, 228, 235, 237), (99, 166, 165, 168, 170, 90), (121, 125, 70, 46), (70, 125, 243, 172), (114, 127, 72, 48), (234, 180, 76, 131), (92, 182, 181, 184, 186, 93), (115, 129, 74, 50), (128, 75, 185, 229), (123, 131, 76, 52), (36, 60, 196, 198, 111), (177, 250, 126, 73), (173, 244, 249, 176), (240, 168, 165, 247), (124, 71, 169, 241), (90, 170, 169, 71, 47), (246, 164, 72, 127), (87, 158, 157, 160, 162, 96), (96, 162, 161, 65, 41), (291, 152, 149, 302), (283, 63, 153, 296), (88, 154, 153, 63, 39), (297, 148, 64, 286), (85, 142, 141, 144, 146, 94), (94, 146, 145, 57, 33), (303, 136, 133, 314), (275, 55, 137, 308), (86, 138, 137, 55, 31), (309, 132, 56, 278), (27, 93, 51), (23, 90, 47), (29, 100, 53), (25, 98, 49), (15, 88, 39), (17, 96, 41), (7, 86, 31), (84, 352, 351, 97, 88), (354, 351, 353), (81, 344, 343, 8, 95), (81, 80, 92, 93), (0, 79, 98, 25), (79, 78, 89, 98), (4, 83, 90, 23), (83, 82, 99, 90), (82, 83, 87, 96), (5, 84, 88, 15), (351, 354, 3, 16, 97), (2, 78, 94, 9), (78, 79, 85, 94), (1, 80, 86, 7), (80, 81, 95, 86), (9, 94, 33), (46, 70, 172, 174, 89), (250, 246, 127, 126), (89, 174, 173, 176, 178, 98), (244, 240, 247, 249), (53, 77, 130, 116), (116, 130, 131, 123), (51, 75, 128, 122), (122, 128, 129, 115), (100, 194, 193, 77, 53), (125, 124, 241, 243), (49, 73, 126, 113), (113, 126, 127, 114), (47, 71, 124, 112), (112, 124, 125, 121), (98, 178, 177, 73, 49), (21, 359, 363, 45), (359, 360, 362, 363), (315, 216, 213, 326), (287, 67, 217, 320), (119, 218, 217, 67, 43), (321, 212, 68, 290), (110, 206, 205, 208, 210, 109), (109, 210, 209, 61, 37), (333, 196, 60, 282), (327, 200, 197, 338), (117, 202, 201, 59, 35), (279, 59, 201, 332), (28, 123, 52), (24, 114, 48), (19, 119, 43), (26, 115, 50), (363, 362, 226, 225, 69, 45), (11, 117, 35), (22, 121, 46), (91, 190, 189, 192, 194, 100), (238, 234, 131, 130), (50, 74, 188, 190, 91), (129, 128, 229, 231), (1, 108, 123, 28), (108, 107, 116, 123), (5, 104, 115, 26), (104, 103, 122, 115), (258, 350, 349, 17, 272), (106, 105, 113, 114), (2, 102, 121, 22), (102, 101, 112, 121), (105, 106, 118, 361, 360), (118, 222, 221, 224, 226, 362, 361), (3, 107, 119, 19), (107, 108, 120, 119), (4, 101, 109, 13), (101, 102, 110, 109), (343, 342, 254, 267, 8), (103, 104, 111, 117), (13, 109, 37), (132, 135, 134), (135, 133, 134), (136, 139, 138), (139, 137, 138), (140, 143, 142), (143, 141, 142), (144, 147, 146), (147, 145, 146), (148, 151, 150), (151, 149, 150), (152, 155, 154), (155, 153, 154), (156, 159, 158), (159, 157, 158), (160, 163, 162), (163, 161, 162), (164, 167, 166), (167, 165, 166), (168, 171, 170), (171, 169, 170), (172, 175, 174), (175, 173, 174), (176, 179, 178), (179, 177, 178), (180, 183, 182), (183, 181, 182), (184, 187, 186), (187, 185, 186), (188, 191, 190), (191, 189, 190), (192, 195, 194), (195, 193, 194), (196, 199, 198), (199, 197, 198), (200, 203, 202), (203, 201, 202), (204, 207, 206), (207, 205, 206), (208, 211, 210), (211, 209, 210), (212, 215, 214), (215, 213, 214), (216, 219, 218), (219, 217, 218), (220, 223, 222), (223, 221, 222), (224, 227, 226), (227, 225, 226), (232, 189, 191, 233), (233, 191, 188, 231), (238, 193, 195, 239), (239, 195, 192, 237), (244, 173, 175, 245), (245, 175, 172, 243), (250, 177, 179, 251), (251, 179, 176, 249), (292, 157, 159, 293), (293, 159, 156, 295), (298, 161, 163, 299), (299, 163, 160, 301), (304, 141, 143, 305), (305, 143, 140, 307), (310, 145, 147, 311), (311, 147, 144, 313), (184, 228, 230, 187), (187, 230, 229, 185), (228, 232, 233, 230), (230, 233, 231, 229), (180, 234, 236, 183), (183, 236, 235, 181), (234, 238, 239, 236), (236, 239, 237, 235), (168, 240, 242, 171), (171, 242, 241, 169), (240, 244, 245, 242), (242, 245, 243, 241), (164, 246, 248, 167), (167, 248, 247, 165), (246, 250, 251, 248), (248, 251, 249, 247), (316, 221, 223, 317), (317, 223, 220, 319), (322, 225, 227, 323), (323, 227, 224, 325), (328, 205, 207, 329), (329, 207, 204, 331), (334, 209, 211, 335), (335, 211, 208, 337), (32, 56, 132, 134, 95), (199, 336, 338, 197), (336, 335, 337, 338), (196, 333, 336, 199), (333, 334, 335, 336), (203, 330, 332, 201), (330, 329, 331, 332), (200, 327, 330, 203), (327, 328, 329, 330), (215, 324, 326, 213), (324, 323, 325, 326), (212, 321, 324, 215), (321, 322, 323, 324), (219, 318, 320, 217), (318, 317, 319, 320), (216, 315, 318, 219), (315, 316, 317, 318), (135, 312, 314, 133), (312, 311, 313, 314), (132, 309, 312, 135), (309, 310, 311, 312), (139, 306, 308, 137), (306, 305, 307, 308), (136, 303, 306, 139), (303, 304, 305, 306), (151, 300, 302, 149), (300, 299, 301, 302), (148, 297, 300, 151), (297, 298, 299, 300), (155, 294, 296, 153), (294, 293, 295, 296), (152, 291, 294, 155), (291, 292, 293, 294), (58, 280, 331, 204), (280, 279, 332, 331), (205, 328, 337, 208), (328, 327, 338, 337), (209, 334, 281, 61), (334, 333, 282, 281), (225, 322, 289, 69), (322, 321, 290, 289), (66, 288, 319, 220), (288, 287, 320, 319), (221, 316, 325, 224), (316, 315, 326, 325), (145, 310, 277, 57), (310, 309, 278, 277), (54, 276, 307, 140), (276, 275, 308, 307), (141, 304, 313, 144), (304, 303, 314, 313), (161, 298, 285, 65), (298, 297, 286, 285), (62, 284, 295, 156), (284, 283, 296, 295), (157, 292, 301, 160), (292, 291, 302, 301), (45, 69, 289, 273), (273, 289, 290, 274), (43, 67, 287, 263), (263, 287, 288, 264), (41, 65, 285, 272), (272, 285, 286, 262), (39, 63, 283, 270), (270, 283, 284, 271), (37, 61, 281, 269), (269, 281, 282, 268), (35, 59, 279, 260), (260, 279, 280, 261), (33, 57, 277, 259), (259, 277, 278, 267), (31, 55, 275, 266), (266, 275, 276, 265), (20, 274, 44), (16, 262, 40), (12, 268, 36), (8, 267, 32), (1, 253, 274, 20), (253, 252, 273, 274), (347, 346, 106, 114, 24), (258, 257, 263, 264), (3, 257, 262, 16), (257, 258, 272, 262), (4, 256, 271, 14), (256, 255, 270, 271), (5, 255, 268, 12), (255, 256, 269, 268), (254, 356, 355, 259, 267), (358, 355, 357), (355, 358, 2, 9, 259), (0, 252, 265, 6), (252, 253, 266, 265), (6, 265, 30), (10, 261, 34), (14, 271, 38), (18, 264, 42), (339, 340, 341, 342, 343, 344), (339, 344, 81, 93, 27), (345, 346, 347, 348, 349, 350), (345, 350, 258, 264, 18), (351, 352, 353), (3, 354, 353, 100, 29), (355, 356, 357), (2, 358, 357, 261, 10), (360, 361, 362), (0, 105, 360, 359, 21)])
_uv = me_cube.uv_layers.new(name='UVMap')
_uv.uv.foreach_set('vector', [0.5369, 0.7736, 0.6014, 0.7736, 0.6014, 0.7736, 0.3986, 0.3478, 0.3986, 0.2736, 0.3986, 0.2736, 0.5369, 0.5236, 0.6014, 0.5236, 0.6014, 0.5236, 0.3986, 0.09121, 0.3986, 0.02364, 0.3986, 0.02364, 0.5369, 0.2736, 0.6014, 0.2736, 0.6014, 0.2736, 0.5369, 0.02364, 0.6014, 0.02364, 0.6014, 0.02364, 0.5455, 0.0, 0.625, 0.0, 0.6014, 0.02364, 0.5369, 0.02364, 0.5455, 0.25, 0.6118, 0.25, 0.6157, 0.2593, 0.6014, 0.2736, 0.5369, 0.2736, 0.4683, 0.2703, 0.4868, 0.25, 0.5455, 0.25, 0.5369, 0.2736, 0.4693, 0.2736, 0.375, 0.08333, 0.375, 0.0, 0.3986, 0.02364, 0.3986, 0.09121, 0.7835, 0.5, 0.8621, 0.5, 0.8657, 0.5093, 0.8514, 0.5236, 0.7772, 0.5236, 0.625, 0.4248, 0.625, 0.5, 0.6014, 0.4764, 0.6014, 0.4154, 0.4621, 0.5, 0.375, 0.5, 0.3986, 0.4764, 0.4693, 0.4764, 0.375, 0.3415, 0.375, 0.25, 0.3986, 0.2736, 0.3986, 0.3478, 0.5455, 0.5, 0.625, 0.5, 0.6014, 0.5236, 0.5369, 0.5236, 0.6403, 0.6588, 0.628, 0.647, 0.625, 0.5833, 0.6486, 0.5912, 0.6486, 0.6588, 0.375, 0.8252, 0.375, 0.7658, 0.3862, 0.7612, 0.3986, 0.7736, 0.3986, 0.8346, 0.375, 0.5833, 0.375, 0.5, 0.3986, 0.5236, 0.3986, 0.5912, 0.5455, 0.75, 0.625, 0.75, 0.6014, 0.7736, 0.5369, 0.7736, 0.625, 0.9085, 0.625, 1.0, 0.6014, 0.9764, 0.6014, 0.9022, 0.4621, 1.0, 0.375, 1.0, 0.3986, 0.9764, 0.4693, 0.9764, 0.375, 0.6667, 0.375, 0.7342, 0.3638, 0.7388, 0.3514, 0.7264, 0.3514, 0.6588, 0.2998, 0.5, 0.375, 0.5, 0.3514, 0.5236, 0.2904, 0.5236, 0.3862, 0.7388, 0.375, 0.7342, 0.375, 0.6667, 0.3986, 0.6588, 0.3986, 0.7264, 0.2165, 0.75, 0.125, 0.75, 0.1486, 0.7264, 0.2228, 0.7264, 0.125, 0.5833, 0.125, 0.5, 0.1486, 0.5236, 0.1486, 0.5912, 0.6157, 0.2593, 0.625, 0.2629, 0.625, 0.3415, 0.6014, 0.3478, 0.6014, 0.2736, 0.875, 0.6667, 0.875, 0.75, 0.8514, 0.7264, 0.8514, 0.6588, 0.7002, 0.75, 0.625, 0.75, 0.6486, 0.7264, 0.7096, 0.7264, 0.625, 0.5833, 0.625, 0.5, 0.6486, 0.5236, 0.6486, 0.5912, 0.8514, 0.5912, 0.8514, 0.5912, 0.8514, 0.5852, 0.8514, 0.5236, 0.8514, 0.5236, 0.6486, 0.5236, 0.7096, 0.5236, 0.7096, 0.5852, 0.6486, 0.5852, 0.8514, 0.7264, 0.8514, 0.7264, 0.8514, 0.6648, 0.8514, 0.6588, 0.8514, 0.6588, 0.7772, 0.5973, 0.8514, 0.5973, 0.8514, 0.6527, 0.7772, 0.6527, 0.6486, 0.5973, 0.7096, 0.5973, 0.7096, 0.6527, 0.6486, 0.6527, 0.6486, 0.6648, 0.7096, 0.6648, 0.7096, 0.7264, 0.6486, 0.7264, 0.6014, 0.1588, 0.6014, 0.2264, 0.6014, 0.2264, 0.3986, 0.5912, 0.3986, 0.5236, 0.3986, 0.5236, 0.2904, 0.5236, 0.3514, 0.5236, 0.3514, 0.5236, 0.6014, 0.4154, 0.6014, 0.4764, 0.6014, 0.4764, 0.3986, 0.8346, 0.3986, 0.7736, 0.3986, 0.7736, 0.7772, 0.5236, 0.8514, 0.5236, 0.8514, 0.5236, 0.4693, 0.2264, 0.3986, 0.2264, 0.3986, 0.2264, 0.6014, 0.6588, 0.6014, 0.7264, 0.6014, 0.7264, 0.1486, 0.5912, 0.1486, 0.5236, 0.1486, 0.5236, 0.4693, 0.4764, 0.3986, 0.4764, 0.3986, 0.4764, 0.6014, 0.9022, 0.6014, 0.9764, 0.6014, 0.9764, 0.6486, 0.5912, 0.6486, 0.5236, 0.6486, 0.5236, 0.4693, 0.7264, 0.3986, 0.7264, 0.3986, 0.7264, 0.3514, 0.6588, 0.3514, 0.7264, 0.3514, 0.7264, 0.4693, 0.9764, 0.3986, 0.9764, 0.3986, 0.9764, 0.8514, 0.6588, 0.8514, 0.7264, 0.8514, 0.7264, 0.2228, 0.7264, 0.1486, 0.7264, 0.1486, 0.7264, 0.7096, 0.7264, 0.6486, 0.7264, 0.6486, 0.7264, 0.6014, 0.1588, 0.6014, 0.1588, 0.6014, 0.1527, 0.6014, 0.09727, 0.6014, 0.09121, 0.6014, 0.09121, 0.4693, 0.02364, 0.4693, 0.02364, 0.3986, 0.02364, 0.3986, 0.02364, 0.3986, 0.02364, 0.3986, 0.02364, 0.3986, 0.08516, 0.3986, 0.09121, 0.3986, 0.09121, 0.5369, 0.2264, 0.5369, 0.2264, 0.6014, 0.2264, 0.6014, 0.2264, 0.6014, 0.7264, 0.6014, 0.7264, 0.6014, 0.6648, 0.6014, 0.6588, 0.6014, 0.6588, 0.6014, 0.4154, 0.6014, 0.4154, 0.6014, 0.4094, 0.6014, 0.3539, 0.6014, 0.3478, 0.6014, 0.3478, 0.4693, 0.2736, 0.4693, 0.2736, 0.3986, 0.2736, 0.3986, 0.2736, 0.3986, 0.2736, 0.3986, 0.2736, 0.3986, 0.3418, 0.3986, 0.3478, 0.3986, 0.3478, 0.5369, 0.4764, 0.5369, 0.4764, 0.6014, 0.4764, 0.6014, 0.4764, 0.6014, 0.9764, 0.6014, 0.9764, 0.6014, 0.9082, 0.6014, 0.9022, 0.6014, 0.9022, 0.6014, 0.6588, 0.6014, 0.6588, 0.6014, 0.6527, 0.6014, 0.5973, 0.6014, 0.5912, 0.6014, 0.5912, 0.4693, 0.5236, 0.4693, 0.5236, 0.3986, 0.5236, 0.3986, 0.5236, 0.3986, 0.5236, 0.3986, 0.5236, 0.3986, 0.5852, 0.3986, 0.5912, 0.3986, 0.5912, 0.5369, 0.7264, 0.5369, 0.7264, 0.6014, 0.7264, 0.6014, 0.7264, 0.3514, 0.7264, 0.3514, 0.7264, 0.3514, 0.6648, 0.3514, 0.6588, 0.3514, 0.6588, 0.6014, 0.9022, 0.6014, 0.9022, 0.6014, 0.8961, 0.6014, 0.8406, 0.6014, 0.8346, 0.6014, 0.8346, 0.4693, 0.7736, 0.4693, 0.7736, 0.3986, 0.7736, 0.3986, 0.7736, 0.3986, 0.7736, 0.3986, 0.7736, 0.3986, 0.8285, 0.3986, 0.8346, 0.3986, 0.8346, 0.5369, 0.9764, 0.5369, 0.9764, 0.6014, 0.9764, 0.6014, 0.9764, 0.7096, 0.5973, 0.7772, 0.5973, 0.7772, 0.6527, 0.7096, 0.6527, 0.3514, 0.6588, 0.3514, 0.6588, 0.3514, 0.6527, 0.3514, 0.5973, 0.3514, 0.5912, 0.3514, 0.5912, 0.2228, 0.5236, 0.2228, 0.5236, 0.1486, 0.5236, 0.1486, 0.5236, 0.1486, 0.5236, 0.2228, 0.5236, 0.2228, 0.5852, 0.1486, 0.5852, 0.2904, 0.7264, 0.2904, 0.7264, 0.3514, 0.7264, 0.3514, 0.7264, 0.7772, 0.6648, 0.8514, 0.6648, 0.8514, 0.7264, 0.7772, 0.7264, 0.8514, 0.6588, 0.8514, 0.6588, 0.8514, 0.6527, 0.8514, 0.5973, 0.8514, 0.5912, 0.8514, 0.5912, 0.7096, 0.5236, 0.7096, 0.5236, 0.6486, 0.5236, 0.6486, 0.5236, 0.7772, 0.5236, 0.8514, 0.5236, 0.8514, 0.5852, 0.7772, 0.5852, 0.7772, 0.7264, 0.7772, 0.7264, 0.8514, 0.7264, 0.8514, 0.7264, 0.6014, 0.4764, 0.6014, 0.4764, 0.6014, 0.4215, 0.6014, 0.4154, 0.6014, 0.4154, 0.1486, 0.6648, 0.2228, 0.6648, 0.2228, 0.7264, 0.1486, 0.7264, 0.1486, 0.5973, 0.2228, 0.5973, 0.2228, 0.6527, 0.1486, 0.6527, 0.2904, 0.5973, 0.3514, 0.5973, 0.3514, 0.6527, 0.2904, 0.6527, 0.2904, 0.5236, 0.3514, 0.5236, 0.3514, 0.5852, 0.2904, 0.5852, 0.3514, 0.5912, 0.3514, 0.5912, 0.3514, 0.5852, 0.3514, 0.5236, 0.3514, 0.5236, 0.2904, 0.6648, 0.3514, 0.6648, 0.3514, 0.7264, 0.2904, 0.7264, 0.3986, 0.5912, 0.3986, 0.5912, 0.3986, 0.5973, 0.3986, 0.6527, 0.3986, 0.6588, 0.3986, 0.6588, 0.3986, 0.6588, 0.3986, 0.6588, 0.3986, 0.6648, 0.3986, 0.7264, 0.3986, 0.7264, 0.5369, 0.5973, 0.6014, 0.5973, 0.6014, 0.6527, 0.5369, 0.6527, 0.5369, 0.5236, 0.6014, 0.5236, 0.6014, 0.5852, 0.5369, 0.5852, 0.6014, 0.5912, 0.6014, 0.5912, 0.6014, 0.5852, 0.6014, 0.5236, 0.6014, 0.5236, 0.5369, 0.6648, 0.6014, 0.6648, 0.6014, 0.7264, 0.5369, 0.7264, 0.3986, 0.09121, 0.3986, 0.09121, 0.3986, 0.09727, 0.3986, 0.1527, 0.3986, 0.1588, 0.3986, 0.1588, 0.3986, 0.1588, 0.3986, 0.1588, 0.3986, 0.1648, 0.3986, 0.2264, 0.3986, 0.2264, 0.5369, 0.09727, 0.6014, 0.09727, 0.6014, 0.1527, 0.5369, 0.1527, 0.5369, 0.02364, 0.6014, 0.02364, 0.6014, 0.08516, 0.5369, 0.08516, 0.6014, 0.09121, 0.6014, 0.09121, 0.6014, 0.08516, 0.6014, 0.02364, 0.6014, 0.02364, 0.5369, 0.1648, 0.6014, 0.1648, 0.6014, 0.2264, 0.5369, 0.2264, 0.8514, 0.5236, 0.8514, 0.5912, 0.8514, 0.5236, 0.3514, 0.5236, 0.3514, 0.5912, 0.3514, 0.5236, 0.6486, 0.7264, 0.6486, 0.6588, 0.6486, 0.7264, 0.1486, 0.7264, 0.1486, 0.6588, 0.1486, 0.7264, 0.6014, 0.5236, 0.6014, 0.5912, 0.6014, 0.5236, 0.3986, 0.7264, 0.3986, 0.6588, 0.3986, 0.7264, 0.6014, 0.02364, 0.6014, 0.09121, 0.6014, 0.02364, 0.625, 0.5833, 0.628, 0.647, 0.6144, 0.6588, 0.6014, 0.6588, 0.6014, 0.5912, 0.6281, 0.6705, 0.6144, 0.6588, 0.6403, 0.6588, 0.625, 0.1667, 0.625, 0.2368, 0.6157, 0.2407, 0.6014, 0.2264, 0.6014, 0.1588, 0.875, 0.5833, 0.875, 0.6667, 0.8514, 0.6588, 0.8514, 0.5912, 0.125, 0.75, 0.125, 0.6667, 0.1486, 0.6588, 0.1486, 0.7264, 0.125, 0.6667, 0.125, 0.5833, 0.1486, 0.5912, 0.1486, 0.6588, 0.375, 0.5, 0.375, 0.5833, 0.3514, 0.5912, 0.3514, 0.5236, 0.375, 0.5833, 0.375, 0.6667, 0.3514, 0.6588, 0.3514, 0.5912, 0.375, 0.6667, 0.375, 0.5833, 0.3986, 0.5912, 0.3986, 0.6588, 0.625, 0.5, 0.625, 0.5833, 0.6014, 0.5912, 0.6014, 0.5236, 0.6144, 0.6588, 0.6281, 0.6705, 0.625, 0.75, 0.6014, 0.7264, 0.6014, 0.6588, 0.375, 0.25, 0.375, 0.1667, 0.3986, 0.1588, 0.3986, 0.2264, 0.375, 0.1667, 0.375, 0.08333, 0.3986, 0.09121, 0.3986, 0.1588, 0.625, 0.0, 0.625, 0.08333, 0.6014, 0.09121, 0.6014, 0.02364, 0.625, 0.08333, 0.625, 0.1667, 0.6014, 0.1588, 0.6014, 0.09121, 0.3986, 0.2264, 0.3986, 0.1588, 0.3986, 0.2264, 0.1486, 0.5236, 0.1486, 0.5236, 0.1486, 0.5852, 0.1486, 0.5912, 0.1486, 0.5912, 0.2228, 0.6648, 0.2904, 0.6648, 0.2904, 0.7264, 0.2228, 0.7264, 0.1486, 0.5912, 0.1486, 0.5912, 0.1486, 0.5973, 0.1486, 0.6527, 0.1486, 0.6588, 0.1486, 0.6588, 0.2228, 0.5973, 0.2904, 0.5973, 0.2904, 0.6527, 0.2228, 0.6527, 0.6486, 0.7264, 0.6486, 0.7264, 0.7096, 0.7264, 0.7096, 0.7264, 0.7096, 0.7264, 0.7096, 0.7264, 0.7772, 0.7264, 0.7772, 0.7264, 0.8514, 0.5236, 0.8514, 0.5236, 0.7772, 0.5236, 0.7772, 0.5236, 0.7772, 0.5236, 0.7772, 0.5236, 0.7096, 0.5236, 0.7096, 0.5236, 0.6486, 0.6588, 0.6486, 0.6588, 0.6486, 0.6648, 0.6486, 0.7264, 0.6486, 0.7264, 0.2228, 0.5236, 0.2904, 0.5236, 0.2904, 0.5852, 0.2228, 0.5852, 0.1486, 0.7264, 0.1486, 0.7264, 0.2228, 0.7264, 0.2228, 0.7264, 0.2228, 0.7264, 0.2228, 0.7264, 0.2904, 0.7264, 0.2904, 0.7264, 0.3514, 0.5236, 0.3514, 0.5236, 0.2904, 0.5236, 0.2904, 0.5236, 0.2904, 0.5236, 0.2904, 0.5236, 0.2228, 0.5236, 0.2228, 0.5236, 0.1486, 0.6588, 0.1486, 0.6588, 0.1486, 0.6648, 0.1486, 0.7264, 0.1486, 0.7264, 0.3986, 0.9764, 0.3986, 0.9178, 0.3986, 0.9178, 0.3986, 0.9764, 0.3986, 0.9178, 0.3836, 0.9062, 0.3986, 0.9022, 0.3986, 0.9178, 0.5369, 0.8406, 0.6014, 0.8406, 0.6014, 0.8961, 0.5369, 0.8961, 0.5369, 0.7736, 0.6014, 0.7736, 0.6014, 0.8285, 0.5369, 0.8285, 0.6014, 0.8346, 0.6014, 0.8346, 0.6014, 0.8285, 0.6014, 0.7736, 0.6014, 0.7736, 0.5369, 0.9082, 0.6014, 0.9082, 0.6014, 0.9764, 0.5369, 0.9764, 0.3986, 0.3478, 0.3986, 0.3478, 0.3986, 0.3539, 0.3986, 0.4094, 0.3986, 0.4154, 0.3986, 0.4154, 0.3986, 0.4154, 0.3986, 0.4154, 0.3986, 0.4215, 0.3986, 0.4764, 0.3986, 0.4764, 0.5369, 0.4215, 0.6014, 0.4215, 0.6014, 0.4764, 0.5369, 0.4764, 0.5369, 0.3539, 0.6014, 0.3539, 0.6014, 0.4094, 0.5369, 0.4094, 0.6014, 0.3478, 0.6014, 0.3478, 0.6014, 0.3418, 0.6014, 0.2736, 0.6014, 0.2736, 0.5369, 0.2736, 0.6014, 0.2736, 0.6014, 0.3418, 0.5369, 0.3418, 0.8514, 0.7264, 0.7772, 0.7264, 0.8514, 0.7264, 0.3514, 0.7264, 0.2904, 0.7264, 0.3514, 0.7264, 0.6014, 0.7736, 0.6014, 0.8346, 0.6014, 0.7736, 0.6486, 0.5236, 0.7096, 0.5236, 0.6486, 0.5236, 0.3986, 0.9178, 0.3986, 0.9022, 0.3986, 0.9022, 0.3986, 0.9082, 0.3986, 0.9764, 0.3986, 0.9764, 0.6014, 0.2736, 0.6014, 0.3478, 0.6014, 0.2736, 0.1486, 0.5236, 0.2228, 0.5236, 0.1486, 0.5236, 0.6486, 0.5912, 0.6486, 0.5912, 0.6486, 0.5973, 0.6486, 0.6527, 0.6486, 0.6588, 0.6486, 0.6588, 0.7096, 0.6648, 0.7772, 0.6648, 0.7772, 0.7264, 0.7096, 0.7264, 0.6486, 0.5236, 0.6486, 0.5236, 0.6486, 0.5852, 0.6486, 0.5912, 0.6486, 0.5912, 0.7096, 0.5236, 0.7772, 0.5236, 0.7772, 0.5852, 0.7096, 0.5852, 0.875, 0.75, 0.7835, 0.75, 0.7772, 0.7264, 0.8514, 0.7264, 0.7835, 0.75, 0.7002, 0.75, 0.7096, 0.7264, 0.7772, 0.7264, 0.625, 0.5, 0.7002, 0.5, 0.7096, 0.5236, 0.6486, 0.5236, 0.7002, 0.5, 0.7835, 0.5, 0.7772, 0.5236, 0.7096, 0.5236, 0.4621, 0.75, 0.3908, 0.75, 0.3862, 0.7388, 0.3986, 0.7264, 0.4693, 0.7264, 0.2998, 0.75, 0.2165, 0.75, 0.2228, 0.7264, 0.2904, 0.7264, 0.125, 0.5, 0.2165, 0.5, 0.2228, 0.5236, 0.1486, 0.5236, 0.2165, 0.5, 0.2998, 0.5, 0.2904, 0.5236, 0.2228, 0.5236, 0.375, 0.9085, 0.375, 0.8252, 0.3986, 0.8346, 0.3986, 0.8866, 0.3836, 0.9062, 0.3986, 0.8346, 0.3986, 0.8346, 0.3986, 0.8406, 0.3986, 0.8961, 0.3986, 0.9022, 0.3986, 0.9022, 0.3986, 0.8866, 0.625, 0.75, 0.625, 0.8252, 0.6014, 0.8346, 0.6014, 0.7736, 0.625, 0.8252, 0.625, 0.9085, 0.6014, 0.9022, 0.6014, 0.8346, 0.375, 0.5, 0.375, 0.4248, 0.3986, 0.4154, 0.3986, 0.4764, 0.375, 0.4248, 0.375, 0.3415, 0.3986, 0.3478, 0.3986, 0.4154, 0.6157, 0.2407, 0.6118, 0.25, 0.5455, 0.25, 0.5369, 0.2264, 0.6014, 0.2264, 0.625, 0.3415, 0.625, 0.4248, 0.6014, 0.4154, 0.6014, 0.3478, 0.3986, 0.4764, 0.3986, 0.4154, 0.3986, 0.4764, 0.6014, 0.1648, 0.6014, 0.1588, 0.6014, 0.1588, 0.6014, 0.1588, 0.6014, 0.1527, 0.6014, 0.1588, 0.6014, 0.09727, 0.6014, 0.09121, 0.6014, 0.09121, 0.6014, 0.09121, 0.6014, 0.08516, 0.6014, 0.09121, 0.3986, 0.08516, 0.3986, 0.09121, 0.3986, 0.09121, 0.3986, 0.09121, 0.3986, 0.09727, 0.3986, 0.09121, 0.3986, 0.1527, 0.3986, 0.1588, 0.3986, 0.1588, 0.3986, 0.1588, 0.3986, 0.1648, 0.3986, 0.1588, 0.6014, 0.6648, 0.6014, 0.6588, 0.6014, 0.6588, 0.6014, 0.6588, 0.6014, 0.6527, 0.6014, 0.6588, 0.6014, 0.5973, 0.6014, 0.5912, 0.6014, 0.5912, 0.6014, 0.5912, 0.6014, 0.5852, 0.6014, 0.5912, 0.3986, 0.5852, 0.3986, 0.5912, 0.3986, 0.5912, 0.3986, 0.5912, 0.3986, 0.5973, 0.3986, 0.5912, 0.3986, 0.6527, 0.3986, 0.6588, 0.3986, 0.6588, 0.3986, 0.6588, 0.3986, 0.6648, 0.3986, 0.6588, 0.3514, 0.6648, 0.3514, 0.6588, 0.3514, 0.6588, 0.3514, 0.6588, 0.3514, 0.6527, 0.3514, 0.6588, 0.3514, 0.5973, 0.3514, 0.5912, 0.3514, 0.5912, 0.3514, 0.5912, 0.3514, 0.5852, 0.3514, 0.5912, 0.1486, 0.5852, 0.1486, 0.5912, 0.1486, 0.5912, 0.1486, 0.5912, 0.1486, 0.5973, 0.1486, 0.5912, 0.1486, 0.6527, 0.1486, 0.6588, 0.1486, 0.6588, 0.1486, 0.6588, 0.1486, 0.6648, 0.1486, 0.6588, 0.8514, 0.6648, 0.8514, 0.6588, 0.8514, 0.6588, 0.8514, 0.6588, 0.8514, 0.6527, 0.8514, 0.6588, 0.8514, 0.5973, 0.8514, 0.5912, 0.8514, 0.5912, 0.8514, 0.5912, 0.8514, 0.5852, 0.8514, 0.5912, 0.6486, 0.5852, 0.6486, 0.5912, 0.6486, 0.5912, 0.6486, 0.5912, 0.6486, 0.5973, 0.6486, 0.5912, 0.6486, 0.6527, 0.6486, 0.6588, 0.6486, 0.6588, 0.6486, 0.6588, 0.6486, 0.6648, 0.6486, 0.6588, 0.6014, 0.4215, 0.6014, 0.4154, 0.6014, 0.4154, 0.6014, 0.4154, 0.6014, 0.4094, 0.6014, 0.4154, 0.6014, 0.3539, 0.6014, 0.3478, 0.6014, 0.3478, 0.6014, 0.3478, 0.6014, 0.3418, 0.6014, 0.3478, 0.3986, 0.3418, 0.3986, 0.3478, 0.3986, 0.3478, 0.3986, 0.3478, 0.3986, 0.3539, 0.3986, 0.3478, 0.3986, 0.4094, 0.3986, 0.4154, 0.3986, 0.4154, 0.3986, 0.4154, 0.3986, 0.4215, 0.3986, 0.4154, 0.6014, 0.9082, 0.6014, 0.9022, 0.6014, 0.9022, 0.6014, 0.9022, 0.6014, 0.8961, 0.6014, 0.9022, 0.6014, 0.8406, 0.6014, 0.8346, 0.6014, 0.8346, 0.6014, 0.8346, 0.6014, 0.8285, 0.6014, 0.8346, 0.3986, 0.8285, 0.3986, 0.8346, 0.3986, 0.8346, 0.3986, 0.8346, 0.3986, 0.8406, 0.3986, 0.8346, 0.3986, 0.8961, 0.3986, 0.9022, 0.3986, 0.9022, 0.3986, 0.9022, 0.3986, 0.9082, 0.3986, 0.9022, 0.7096, 0.5973, 0.6486, 0.5973, 0.6486, 0.5912, 0.7096, 0.5912, 0.7096, 0.5912, 0.6486, 0.5912, 0.6486, 0.5852, 0.7096, 0.5852, 0.7096, 0.6648, 0.6486, 0.6648, 0.6486, 0.6588, 0.7096, 0.6588, 0.7096, 0.6588, 0.6486, 0.6588, 0.6486, 0.6527, 0.7096, 0.6527, 0.2228, 0.5973, 0.1486, 0.5973, 0.1486, 0.5912, 0.2228, 0.5912, 0.2228, 0.5912, 0.1486, 0.5912, 0.1486, 0.5852, 0.2228, 0.5852, 0.2228, 0.6648, 0.1486, 0.6648, 0.1486, 0.6588, 0.2228, 0.6588, 0.2228, 0.6588, 0.1486, 0.6588, 0.1486, 0.6527, 0.2228, 0.6527, 0.4693, 0.5973, 0.3986, 0.5973, 0.3986, 0.5912, 0.4693, 0.5912, 0.4693, 0.5912, 0.3986, 0.5912, 0.3986, 0.5852, 0.4693, 0.5852, 0.4693, 0.6648, 0.3986, 0.6648, 0.3986, 0.6588, 0.4693, 0.6588, 0.4693, 0.6588, 0.3986, 0.6588, 0.3986, 0.6527, 0.4693, 0.6527, 0.4693, 0.09727, 0.3986, 0.09727, 0.3986, 0.09121, 0.4693, 0.09121, 0.4693, 0.09121, 0.3986, 0.09121, 0.3986, 0.08516, 0.4693, 0.08516, 0.4693, 0.1648, 0.3986, 0.1648, 0.3986, 0.1588, 0.4693, 0.1588, 0.4693, 0.1588, 0.3986, 0.1588, 0.3986, 0.1527, 0.4693, 0.1527, 0.8514, 0.5973, 0.7772, 0.5973, 0.7772, 0.5912, 0.8514, 0.5912, 0.8514, 0.5912, 0.7772, 0.5912, 0.7772, 0.5852, 0.8514, 0.5852, 0.7772, 0.5973, 0.7096, 0.5973, 0.7096, 0.5912, 0.7772, 0.5912, 0.7772, 0.5912, 0.7096, 0.5912, 0.7096, 0.5852, 0.7772, 0.5852, 0.8514, 0.6648, 0.7772, 0.6648, 0.7772, 0.6588, 0.8514, 0.6588, 0.8514, 0.6588, 0.7772, 0.6588, 0.7772, 0.6527, 0.8514, 0.6527, 0.7772, 0.6648, 0.7096, 0.6648, 0.7096, 0.6588, 0.7772, 0.6588, 0.7772, 0.6588, 0.7096, 0.6588, 0.7096, 0.6527, 0.7772, 0.6527, 0.3514, 0.5973, 0.2904, 0.5973, 0.2904, 0.5912, 0.3514, 0.5912, 0.3514, 0.5912, 0.2904, 0.5912, 0.2904, 0.5852, 0.3514, 0.5852, 0.2904, 0.5973, 0.2228, 0.5973, 0.2228, 0.5912, 0.2904, 0.5912, 0.2904, 0.5912, 0.2228, 0.5912, 0.2228, 0.5852, 0.2904, 0.5852, 0.3514, 0.6648, 0.2904, 0.6648, 0.2904, 0.6588, 0.3514, 0.6588, 0.3514, 0.6588, 0.2904, 0.6588, 0.2904, 0.6527, 0.3514, 0.6527, 0.2904, 0.6648, 0.2228, 0.6648, 0.2228, 0.6588, 0.2904, 0.6588, 0.2904, 0.6588, 0.2228, 0.6588, 0.2228, 0.6527, 0.2904, 0.6527, 0.4693, 0.8406, 0.3986, 0.8406, 0.3986, 0.8346, 0.4693, 0.8346, 0.4693, 0.8346, 0.3986, 0.8346, 0.3986, 0.8285, 0.4693, 0.8285, 0.4693, 0.9082, 0.3986, 0.9082, 0.3986, 0.9022, 0.4693, 0.9022, 0.4693, 0.9022, 0.3986, 0.9022, 0.3986, 0.8961, 0.4693, 0.8961, 0.4693, 0.3539, 0.3986, 0.3539, 0.3986, 0.3478, 0.4693, 0.3478, 0.4693, 0.3478, 0.3986, 0.3478, 0.3986, 0.3418, 0.4693, 0.3418, 0.4693, 0.4215, 0.3986, 0.4215, 0.3986, 0.4154, 0.4693, 0.4154, 0.4693, 0.4154, 0.3986, 0.4154, 0.3986, 0.4094, 0.4693, 0.4094, 0.6014, 0.2264, 0.6014, 0.2264, 0.6014, 0.1648, 0.6014, 0.1588, 0.6014, 0.1588, 0.6014, 0.4154, 0.5369, 0.4154, 0.5369, 0.4094, 0.6014, 0.4094, 0.5369, 0.4154, 0.4693, 0.4154, 0.4693, 0.4094, 0.5369, 0.4094, 0.6014, 0.4215, 0.5369, 0.4215, 0.5369, 0.4154, 0.6014, 0.4154, 0.5369, 0.4215, 0.4693, 0.4215, 0.4693, 0.4154, 0.5369, 0.4154, 0.6014, 0.3478, 0.5369, 0.3478, 0.5369, 0.3418, 0.6014, 0.3418, 0.5369, 0.3478, 0.4693, 0.3478, 0.4693, 0.3418, 0.5369, 0.3418, 0.6014, 0.3539, 0.5369, 0.3539, 0.5369, 0.3478, 0.6014, 0.3478, 0.5369, 0.3539, 0.4693, 0.3539, 0.4693, 0.3478, 0.5369, 0.3478, 0.6014, 0.9022, 0.5369, 0.9022, 0.5369, 0.8961, 0.6014, 0.8961, 0.5369, 0.9022, 0.4693, 0.9022, 0.4693, 0.8961, 0.5369, 0.8961, 0.6014, 0.9082, 0.5369, 0.9082, 0.5369, 0.9022, 0.6014, 0.9022, 0.5369, 0.9082, 0.4693, 0.9082, 0.4693, 0.9022, 0.5369, 0.9022, 0.6014, 0.8346, 0.5369, 0.8346, 0.5369, 0.8285, 0.6014, 0.8285, 0.5369, 0.8346, 0.4693, 0.8346, 0.4693, 0.8285, 0.5369, 0.8285, 0.6014, 0.8406, 0.5369, 0.8406, 0.5369, 0.8346, 0.6014, 0.8346, 0.5369, 0.8406, 0.4693, 0.8406, 0.4693, 0.8346, 0.5369, 0.8346, 0.6014, 0.1588, 0.5369, 0.1588, 0.5369, 0.1527, 0.6014, 0.1527, 0.5369, 0.1588, 0.4693, 0.1588, 0.4693, 0.1527, 0.5369, 0.1527, 0.6014, 0.1648, 0.5369, 0.1648, 0.5369, 0.1588, 0.6014, 0.1588, 0.5369, 0.1648, 0.4693, 0.1648, 0.4693, 0.1588, 0.5369, 0.1588, 0.6014, 0.09121, 0.5369, 0.09121, 0.5369, 0.08516, 0.6014, 0.08516, 0.5369, 0.09121, 0.4693, 0.09121, 0.4693, 0.08516, 0.5369, 0.08516, 0.6014, 0.09727, 0.5369, 0.09727, 0.5369, 0.09121, 0.6014, 0.09121, 0.5369, 0.09727, 0.4693, 0.09727, 0.4693, 0.09121, 0.5369, 0.09121, 0.6014, 0.6588, 0.5369, 0.6588, 0.5369, 0.6527, 0.6014, 0.6527, 0.5369, 0.6588, 0.4693, 0.6588, 0.4693, 0.6527, 0.5369, 0.6527, 0.6014, 0.6648, 0.5369, 0.6648, 0.5369, 0.6588, 0.6014, 0.6588, 0.5369, 0.6648, 0.4693, 0.6648, 0.4693, 0.6588, 0.5369, 0.6588, 0.6014, 0.5912, 0.5369, 0.5912, 0.5369, 0.5852, 0.6014, 0.5852, 0.5369, 0.5912, 0.4693, 0.5912, 0.4693, 0.5852, 0.5369, 0.5852, 0.6014, 0.5973, 0.5369, 0.5973, 0.5369, 0.5912, 0.6014, 0.5912, 0.5369, 0.5973, 0.4693, 0.5973, 0.4693, 0.5912, 0.5369, 0.5912, 0.3986, 0.2736, 0.4693, 0.2736, 0.4693, 0.3418, 0.3986, 0.3418, 0.4693, 0.2736, 0.5369, 0.2736, 0.5369, 0.3418, 0.4693, 0.3418, 0.3986, 0.3539, 0.4693, 0.3539, 0.4693, 0.4094, 0.3986, 0.4094, 0.4693, 0.3539, 0.5369, 0.3539, 0.5369, 0.4094, 0.4693, 0.4094, 0.3986, 0.4215, 0.4693, 0.4215, 0.4693, 0.4764, 0.3986, 0.4764, 0.4693, 0.4215, 0.5369, 0.4215, 0.5369, 0.4764, 0.4693, 0.4764, 0.3986, 0.9082, 0.4693, 0.9082, 0.4693, 0.9764, 0.3986, 0.9764, 0.4693, 0.9082, 0.5369, 0.9082, 0.5369, 0.9764, 0.4693, 0.9764, 0.3986, 0.7736, 0.4693, 0.7736, 0.4693, 0.8285, 0.3986, 0.8285, 0.4693, 0.7736, 0.5369, 0.7736, 0.5369, 0.8285, 0.4693, 0.8285, 0.3986, 0.8406, 0.4693, 0.8406, 0.4693, 0.8961, 0.3986, 0.8961, 0.4693, 0.8406, 0.5369, 0.8406, 0.5369, 0.8961, 0.4693, 0.8961, 0.3986, 0.1648, 0.4693, 0.1648, 0.4693, 0.2264, 0.3986, 0.2264, 0.4693, 0.1648, 0.5369, 0.1648, 0.5369, 0.2264, 0.4693, 0.2264, 0.3986, 0.02364, 0.4693, 0.02364, 0.4693, 0.08516, 0.3986, 0.08516, 0.4693, 0.02364, 0.5369, 0.02364, 0.5369, 0.08516, 0.4693, 0.08516, 0.3986, 0.09727, 0.4693, 0.09727, 0.4693, 0.1527, 0.3986, 0.1527, 0.4693, 0.09727, 0.5369, 0.09727, 0.5369, 0.1527, 0.4693, 0.1527, 0.3986, 0.6648, 0.4693, 0.6648, 0.4693, 0.7264, 0.3986, 0.7264, 0.4693, 0.6648, 0.5369, 0.6648, 0.5369, 0.7264, 0.4693, 0.7264, 0.3986, 0.5236, 0.4693, 0.5236, 0.4693, 0.5852, 0.3986, 0.5852, 0.4693, 0.5236, 0.5369, 0.5236, 0.5369, 0.5852, 0.4693, 0.5852, 0.3986, 0.5973, 0.4693, 0.5973, 0.4693, 0.6527, 0.3986, 0.6527, 0.4693, 0.5973, 0.5369, 0.5973, 0.5369, 0.6527, 0.4693, 0.6527, 0.3986, 0.9764, 0.3986, 0.9764, 0.4693, 0.9764, 0.4693, 0.9764, 0.4693, 0.9764, 0.4693, 0.9764, 0.5369, 0.9764, 0.5369, 0.9764, 0.6014, 0.7736, 0.6014, 0.7736, 0.5369, 0.7736, 0.5369, 0.7736, 0.5369, 0.7736, 0.5369, 0.7736, 0.4693, 0.7736, 0.4693, 0.7736, 0.3986, 0.7264, 0.3986, 0.7264, 0.4693, 0.7264, 0.4693, 0.7264, 0.4693, 0.7264, 0.4693, 0.7264, 0.5369, 0.7264, 0.5369, 0.7264, 0.6014, 0.5236, 0.6014, 0.5236, 0.5369, 0.5236, 0.5369, 0.5236, 0.5369, 0.5236, 0.5369, 0.5236, 0.4693, 0.5236, 0.4693, 0.5236, 0.3986, 0.4764, 0.3986, 0.4764, 0.4693, 0.4764, 0.4693, 0.4764, 0.4693, 0.4764, 0.4693, 0.4764, 0.5369, 0.4764, 0.5369, 0.4764, 0.6014, 0.2736, 0.6014, 0.2736, 0.5369, 0.2736, 0.5369, 0.2736, 0.5369, 0.2736, 0.5369, 0.2736, 0.4693, 0.2736, 0.4693, 0.2736, 0.3986, 0.2264, 0.3986, 0.2264, 0.4693, 0.2264, 0.4693, 0.2264, 0.4693, 0.2264, 0.4693, 0.2264, 0.5369, 0.2264, 0.5369, 0.2264, 0.6014, 0.02364, 0.6014, 0.02364, 0.5369, 0.02364, 0.5369, 0.02364, 0.5369, 0.02364, 0.5369, 0.02364, 0.4693, 0.02364, 0.4693, 0.02364, 0.6014, 0.9764, 0.5369, 0.9764, 0.6014, 0.9764, 0.6014, 0.7264, 0.5369, 0.7264, 0.6014, 0.7264, 0.6014, 0.4764, 0.5369, 0.4764, 0.6014, 0.4764, 0.6014, 0.2264, 0.5369, 0.2264, 0.6014, 0.2264, 0.625, 1.0, 0.5455, 1.0, 0.5369, 0.9764, 0.6014, 0.9764, 0.5455, 1.0, 0.4621, 1.0, 0.4693, 0.9764, 0.5369, 0.9764, 0.3638, 0.7388, 0.3592, 0.75, 0.2998, 0.75, 0.2904, 0.7264, 0.3514, 0.7264, 0.4621, 0.75, 0.5455, 0.75, 0.5369, 0.7736, 0.4693, 0.7736, 0.625, 0.75, 0.5455, 0.75, 0.5369, 0.7264, 0.6014, 0.7264, 0.5455, 0.75, 0.4621, 0.75, 0.4693, 0.7264, 0.5369, 0.7264, 0.375, 0.5, 0.4621, 0.5, 0.4693, 0.5236, 0.3986, 0.5236, 0.4621, 0.5, 0.5455, 0.5, 0.5369, 0.5236, 0.4693, 0.5236, 0.625, 0.5, 0.5455, 0.5, 0.5369, 0.4764, 0.6014, 0.4764, 0.5455, 0.5, 0.4621, 0.5, 0.4693, 0.4764, 0.5369, 0.4764, 0.5455, 0.25, 0.4868, 0.25, 0.4693, 0.2264, 0.4693, 0.2264, 0.5369, 0.2264, 0.4374, 0.25, 0.4693, 0.2264, 0.4683, 0.2703, 0.4693, 0.2264, 0.4374, 0.25, 0.375, 0.25, 0.3986, 0.2264, 0.4693, 0.2264, 0.375, 0.0, 0.4621, 0.0, 0.4693, 0.02364, 0.3986, 0.02364, 0.4621, 0.0, 0.5455, 0.0, 0.5369, 0.02364, 0.4693, 0.02364, 0.3986, 0.02364, 0.4693, 0.02364, 0.3986, 0.02364, 0.3986, 0.2736, 0.4693, 0.2736, 0.3986, 0.2736, 0.3986, 0.5236, 0.4693, 0.5236, 0.3986, 0.5236, 0.3986, 0.7736, 0.4693, 0.7736, 0.3986, 0.7736, 0.8657, 0.5093, 0.8621, 0.5, 0.6157, 0.2593, 0.6118, 0.25, 0.6157, 0.2407, 0.625, 0.2368, 0.8657, 0.5093, 0.875, 0.5132, 0.875, 0.5833, 0.8514, 0.5912, 0.8514, 0.5236, 0.3862, 0.7612, 0.375, 0.7658, 0.3638, 0.7388, 0.375, 0.7342, 0.3862, 0.7388, 0.3908, 0.75, 0.3862, 0.7612, 0.3908, 0.75, 0.4621, 0.75, 0.4693, 0.7736, 0.3986, 0.7736, 0.6144, 0.6588, 0.628, 0.647, 0.6403, 0.6588, 0.625, 0.75, 0.6281, 0.6705, 0.6403, 0.6588, 0.6486, 0.6588, 0.6486, 0.7264, 0.4693, 0.2264, 0.4868, 0.25, 0.4683, 0.2703, 0.375, 0.25, 0.4374, 0.25, 0.4683, 0.2703, 0.4693, 0.2736, 0.3986, 0.2736, 0.3836, 0.9062, 0.3986, 0.8866, 0.3986, 0.9022, 0.375, 1.0, 0.375, 0.9085, 0.3836, 0.9062, 0.3986, 0.9178, 0.3986, 0.9764])
me_cube.update()

# ---- objects
ob_barrel = bpy.data.objects.new('Barrel', me_cylinder)
ob_create = bpy.data.objects.new('Create', me_cube)

# ---- transforms, parenting, visibility, modifiers, constraints
ob_barrel.location = (0.0, 0.0, 0.6)
ob_create.location = (0.0, 0.0, 0.5)

# ---- collection membership
scene.collection.objects.link(ob_barrel)
scene.collection.objects.link(ob_create)

# ---- scene / render settings (as saved in the file)
scene.frame_start = 1; scene.frame_end = 250; scene.frame_set(66)
scene.render.engine = 'BLENDER_EEVEE_NEXT'
scene.cycles.sampling_pattern = 'TABULATED_SOBOL'
scene.cycles.use_light_tree = False
scene.view_settings.view_transform = 'Filmic'
bpy.context.view_layer.update()

# ---- added for rendering (the .blend has no active camera and no usable light): camera, sun
cam_auto = bpy.data.cameras.new('AutoCamera')
cam_auto.lens = 50.0
cam_auto.sensor_width = 36.0
cam_auto.clip_end = 1000.0
ob_auto_camera = bpy.data.objects.new('AutoCamera', cam_auto)
scene.collection.objects.link(ob_auto_camera)
ob_auto_camera.location = (3.31535, -3.97842, 2.75228)
ob_auto_camera.rotation_euler = (1.09748, -7.21219e-08, 0.694738)
scene.camera = ob_auto_camera
light_auto_sun = bpy.data.lights.new('AutoSun', 'SUN')
light_auto_sun.energy = 3.0
light_auto_sun.angle = 0.0523599
ob_auto_sun = bpy.data.objects.new('AutoSun', light_auto_sun)
scene.collection.objects.link(ob_auto_sun)
ob_auto_sun.rotation_euler = (0.872665, 0.174533, 0.523599)
bpy.context.view_layer.update()
